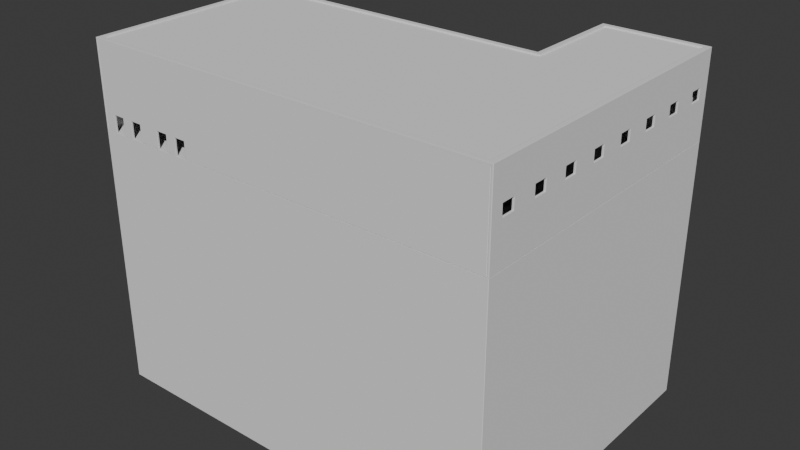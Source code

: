 # Source: ShippingDepot.blend  (saved by Blender 4.1.24; exported with 4.5.12 LTS)
import bpy
from mathutils import Matrix  # noqa: F401  (used for matrix-valued properties, if any)

bpy.ops.wm.read_factory_settings(use_empty=True)
scene = bpy.context.scene
scene.name = 'Scene'

# ---- collections
col_depot_structural = bpy.data.collections.new('Depot Structural'); scene.collection.children.link(col_depot_structural)

# ---- world
world_world = bpy.data.worlds.new('World'); scene.world = world_world
world_world.use_nodes = True; world_world.node_tree.nodes.clear()
_N = world_world.node_tree.nodes; _L = world_world.node_tree.links
n0 = _N.new('ShaderNodeOutputWorld'); n0.name = 'World Output'; n0.location = (300, 300)
n1 = _N.new('ShaderNodeBackground'); n1.name = 'Background'; n1.location = (10, 300)
n1.inputs[0].default_value = (0.05088, 0.05088, 0.05088, 1.0)
_L.new(n1.outputs[0], n0.inputs[0])
n0.is_active_output = True
world_world.color = (0.05088, 0.05088, 0.05088)
world_world.use_sun_shadow = False
world_world.sun_shadow_jitter_overblur = 0.0

# ---- meshes
me_cube = bpy.data.meshes.new('Cube')
me_cube.from_pydata([(-40.0, -20.0, -2.0), (-40.0, -20.0, -1.192e-07), (-40.0, 20.0, -2.0), (-40.0, 20.0, -1.192e-07), (40.0, -20.0, -2.0), (40.0, -20.0, -1.192e-07), (40.0, 20.0, -2.0), (40.0, 20.0, -1.192e-07), (20.0, 20.0, -2.0), (0.0, 20.0, -2.0), (-20.0, 20.0, -2.0), (-20.0, 20.0, -1.192e-07), (0.0, 20.0, -1.192e-07), (20.0, 20.0, -1.192e-07), (-20.0, -20.0, -2.0), (0.0, -20.0, -2.0), (20.0, -20.0, -2.0), (20.0, -20.0, -1.192e-07), (0.0, -20.0, -1.192e-07), (-20.0, -20.0, -1.192e-07), (20.0, 40.0, -1.192e-07), (40.0, 40.0, -1.192e-07), (40.0, 40.0, -2.0), (20.0, 40.0, -2.0), (-40.0, 20.0, -252.0), (-40.0, -20.0, -252.0), (-20.0, 20.0, -252.0), (40.0, -20.0, -252.0), (40.0, 20.0, -252.0), (20.0, -20.0, -252.0), (20.0, 20.0, -252.0), (0.0, 20.0, -252.0), (-20.0, -20.0, -252.0), (0.0, -20.0, -252.0), (40.0, 40.0, -252.0), (20.0, 40.0, -252.0)], [], [(0, 1, 3, 2), (6, 4, 27, 28), (6, 7, 5, 4), (14, 19, 1, 0), (22, 6, 28, 34), (11, 3, 1, 19), (7, 13, 17, 5), (13, 12, 18, 17), (12, 11, 19, 18), (0, 2, 24, 25), (4, 16, 29, 27), (16, 15, 33, 29), (4, 5, 17, 16), (16, 17, 18, 15), (15, 18, 19, 14), (2, 3, 11, 10), (10, 11, 12, 9), (9, 12, 13, 8), (23, 20, 21, 22), (7, 6, 22, 21), (8, 13, 20, 23), (13, 7, 21, 20), (28, 30, 35, 34), (30, 28, 27, 29), (24, 26, 32, 25), (26, 31, 33, 32), (31, 30, 29, 33), (10, 9, 31, 26), (23, 22, 34, 35), (2, 10, 26, 24), (14, 0, 25, 32), (15, 14, 32, 33), (8, 23, 35, 30), (9, 8, 30, 31)])
_uv = me_cube.uv_layers.new(name='UVMap')
_uv.uv.foreach_set('vector', [0.375, 0.0, 0.625, 0.0, 0.625, 0.25, 0.375, 0.25, 0.375, 0.5, 0.375, 0.75, 0.375, 0.75, 0.375, 0.5, 0.375, 0.5, 0.625, 0.5, 0.625, 0.75, 0.375, 0.75, 0.375, 0.9375, 0.625, 0.9375, 0.625, 1.0, 0.375, 1.0, 0.375, 0.5, 0.375, 0.5, 0.375, 0.5, 0.375, 0.5, 0.8125, 0.5, 0.875, 0.5, 0.875, 0.75, 0.8125, 0.75, 0.625, 0.5, 0.6875, 0.5, 0.6875, 0.75, 0.625, 0.75, 0.6875, 0.5, 0.75, 0.5, 0.75, 0.75, 0.6875, 0.75, 0.75, 0.5, 0.8125, 0.5, 0.8125, 0.75, 0.75, 0.75, 0.375, 0.0, 0.375, 0.25, 0.375, 0.25, 0.375, 0.0, 0.375, 0.75, 0.375, 0.8125, 0.375, 0.8125, 0.375, 0.75, 0.375, 0.8125, 0.375, 0.875, 0.375, 0.875, 0.375, 0.8125, 0.375, 0.75, 0.625, 0.75, 0.625, 0.8125, 0.375, 0.8125, 0.375, 0.8125, 0.625, 0.8125, 0.625, 0.875, 0.375, 0.875, 0.375, 0.875, 0.625, 0.875, 0.625, 0.9375, 0.375, 0.9375, 0.375, 0.25, 0.625, 0.25, 0.625, 0.3125, 0.375, 0.3125, 0.375, 0.3125, 0.625, 0.3125, 0.625, 0.375, 0.375, 0.375, 0.375, 0.375, 0.625, 0.375, 0.625, 0.4375, 0.375, 0.4375, 0.375, 0.4375, 0.625, 0.4375, 0.625, 0.5, 0.375, 0.5, 0.625, 0.5, 0.375, 0.5, 0.375, 0.5, 0.625, 0.5, 0.375, 0.4375, 0.625, 0.4375, 0.625, 0.4375, 0.375, 0.4375, 0.6875, 0.5, 0.625, 0.5, 0.625, 0.5, 0.6875, 0.5, 0.375, 0.5, 0.3125, 0.5, 0.3125, 0.5, 0.375, 0.5, 0.3125, 0.5, 0.375, 0.5, 0.375, 0.75, 0.3125, 0.75, 0.125, 0.5, 0.1875, 0.5, 0.1875, 0.75, 0.125, 0.75, 0.1875, 0.5, 0.25, 0.5, 0.25, 0.75, 0.1875, 0.75, 0.25, 0.5, 0.3125, 0.5, 0.3125, 0.75, 0.25, 0.75, 0.375, 0.3125, 0.375, 0.375, 0.375, 0.375, 0.375, 0.3125, 0.375, 0.4375, 0.375, 0.5, 0.375, 0.5, 0.375, 0.4375, 0.375, 0.25, 0.375, 0.3125, 0.375, 0.3125, 0.375, 0.25, 0.375, 0.9375, 0.375, 1.0, 0.375, 1.0, 0.375, 0.9375, 0.375, 0.875, 0.375, 0.9375, 0.375, 0.9375, 0.375, 0.875, 0.375, 0.4375, 0.375, 0.4375, 0.375, 0.4375, 0.375, 0.4375, 0.375, 0.375, 0.375, 0.4375, 0.375, 0.4375, 0.375, 0.375])
me_cube.update()
me_cube_015 = bpy.data.meshes.new('Cube.015')
me_cube_015.from_pydata([(0.6, -20.0, -1.0), (0.6, -20.0, 15.0), (0.6, 40.0, -1.0), (0.6, 40.0, 15.0), (1.0, -20.0, -1.0), (1.0, -20.0, 15.0), (1.0, 40.0, -1.0), (1.0, 40.0, 15.0), (0.6, -20.0, 7.0), (0.6, 40.0, 7.0), (1.0, 40.0, 7.0), (1.0, -20.0, 7.0), (0.6, -20.0, 9.0), (0.6, 40.0, 9.0), (1.0, 40.0, 9.0), (1.0, -20.0, 9.0), (0.6, 10.0, -1.0), (0.6, 10.0, 15.0), (1.0, 10.0, -1.0), (1.0, 10.0, 15.0), (1.0, 10.0, 7.0), (0.6, 10.0, 7.0), (1.0, 10.0, 9.0), (0.6, 10.0, 9.0), (0.6, 7.5, -1.0), (0.6, 5.0, -1.0), (0.6, 2.5, -1.0), (0.6, 0.0, -1.0), (0.6, -2.5, -1.0), (0.6, -5.0, -1.0), (0.6, -7.5, -1.0), (0.6, -10.0, -1.0), (0.6, -12.5, -1.0), (0.6, -15.0, -1.0), (0.6, -17.5, -1.0), (1.0, 7.5, 15.0), (1.0, 5.0, 15.0), (1.0, 2.5, 15.0), (1.0, 0.0, 15.0), (1.0, -2.5, 15.0), (1.0, -5.0, 15.0), (1.0, -7.5, 15.0), (1.0, -10.0, 15.0), (1.0, -12.5, 15.0), (1.0, -15.0, 15.0), (1.0, -17.5, 15.0), (1.0, 7.5, 7.0), (1.0, 5.0, 7.0), (1.0, 2.5, 7.0), (1.0, 0.0, 7.0), (1.0, -2.5, 7.0), (1.0, -5.0, 7.0), (1.0, -7.5, 7.0), (1.0, -10.0, 7.0), (1.0, -12.5, 7.0), (1.0, -15.0, 7.0), (1.0, -17.5, 7.0), (1.0, 7.5, 9.0), (1.0, 5.0, 9.0), (1.0, 2.5, 9.0), (1.0, 0.0, 9.0), (1.0, -2.5, 9.0), (1.0, -5.0, 9.0), (1.0, -7.5, 9.0), (1.0, -10.0, 9.0), (1.0, -12.5, 9.0), (1.0, -15.0, 9.0), (1.0, -17.5, 9.0), (0.6, -17.5, 15.0), (0.6, -15.0, 15.0), (0.6, -12.5, 15.0), (0.6, -10.0, 15.0), (0.6, -7.5, 15.0), (0.6, -5.0, 15.0), (0.6, -2.5, 15.0), (0.6, 0.0, 15.0), (0.6, 2.5, 15.0), (0.6, 5.0, 15.0), (0.6, 7.5, 15.0), (1.0, -17.5, -1.0), (1.0, -15.0, -1.0), (1.0, -12.5, -1.0), (1.0, -10.0, -1.0), (1.0, -7.5, -1.0), (1.0, -5.0, -1.0), (1.0, -2.5, -1.0), (1.0, 0.0, -1.0), (1.0, 2.5, -1.0), (1.0, 5.0, -1.0), (1.0, 7.5, -1.0), (0.6, -17.5, 7.0), (0.6, -15.0, 7.0), (0.6, -12.5, 7.0), (0.6, -10.0, 7.0), (0.6, -7.5, 7.0), (0.6, -5.0, 7.0), (0.6, -2.5, 7.0), (0.6, 0.0, 7.0), (0.6, 2.5, 7.0), (0.6, 5.0, 7.0), (0.6, 7.5, 7.0), (0.6, -17.5, 9.0), (0.6, -15.0, 9.0), (0.6, -12.5, 9.0), (0.6, -10.0, 9.0), (0.6, -7.5, 9.0), (0.6, -5.0, 9.0), (0.6, -2.5, 9.0), (0.6, 0.0, 9.0), (0.6, 2.5, 9.0), (0.6, 5.0, 9.0), (0.6, 7.5, 9.0), (0.6, 12.5, 15.0), (0.6, 15.0, 15.0), (0.6, 17.5, 15.0), (0.6, 20.0, 15.0), (0.6, 22.5, 15.0), (0.6, 25.0, 15.0), (0.6, 27.5, 15.0), (0.6, 30.0, 15.0), (0.6, 32.5, 15.0), (0.6, 35.0, 15.0), (0.6, 37.5, 15.0), (1.0, 12.5, -1.0), (1.0, 15.0, -1.0), (1.0, 17.5, -1.0), (1.0, 20.0, -1.0), (1.0, 22.5, -1.0), (1.0, 25.0, -1.0), (1.0, 27.5, -1.0), (1.0, 30.0, -1.0), (1.0, 32.5, -1.0), (1.0, 35.0, -1.0), (1.0, 37.5, -1.0), (0.6, 12.5, 7.0), (0.6, 15.0, 7.0), (0.6, 17.5, 7.0), (0.6, 20.0, 7.0), (0.6, 22.5, 7.0), (0.6, 25.0, 7.0), (0.6, 27.5, 7.0), (0.6, 30.0, 7.0), (0.6, 32.5, 7.0), (0.6, 35.0, 7.0), (0.6, 37.5, 7.0), (0.6, 12.5, 9.0), (0.6, 15.0, 9.0), (0.6, 17.5, 9.0), (0.6, 20.0, 9.0), (0.6, 22.5, 9.0), (0.6, 25.0, 9.0), (0.6, 27.5, 9.0), (0.6, 30.0, 9.0), (0.6, 32.5, 9.0), (0.6, 35.0, 9.0), (0.6, 37.5, 9.0), (0.6, 37.5, -1.0), (0.6, 35.0, -1.0), (0.6, 32.5, -1.0), (0.6, 30.0, -1.0), (0.6, 27.5, -1.0), (0.6, 25.0, -1.0), (0.6, 22.5, -1.0), (0.6, 20.0, -1.0), (0.6, 17.5, -1.0), (0.6, 15.0, -1.0), (0.6, 12.5, -1.0), (1.0, 37.5, 15.0), (1.0, 35.0, 15.0), (1.0, 32.5, 15.0), (1.0, 30.0, 15.0), (1.0, 27.5, 15.0), (1.0, 25.0, 15.0), (1.0, 22.5, 15.0), (1.0, 20.0, 15.0), (1.0, 17.5, 15.0), (1.0, 15.0, 15.0), (1.0, 12.5, 15.0), (1.0, 37.5, 7.0), (1.0, 35.0, 7.0), (1.0, 32.5, 7.0), (1.0, 30.0, 7.0), (1.0, 27.5, 7.0), (1.0, 25.0, 7.0), (1.0, 22.5, 7.0), (1.0, 20.0, 7.0), (1.0, 17.5, 7.0), (1.0, 15.0, 7.0), (1.0, 12.5, 7.0), (1.0, 37.5, 9.0), (1.0, 35.0, 9.0), (1.0, 32.5, 9.0), (1.0, 30.0, 9.0), (1.0, 27.5, 9.0), (1.0, 25.0, 9.0), (1.0, 22.5, 9.0), (1.0, 20.0, 9.0), (1.0, 17.5, 9.0), (1.0, 15.0, 9.0), (1.0, 12.5, 9.0)], [], [(155, 122, 3, 13), (13, 3, 7, 14), (67, 45, 5, 15), (15, 5, 1, 12), (34, 79, 4, 0), (45, 68, 1, 5), (4, 11, 8, 0), (79, 56, 11, 4), (2, 9, 10, 6), (156, 144, 9, 2), (11, 15, 12, 8), (56, 67, 15, 11), (9, 13, 14, 10), (144, 155, 13, 9), (100, 111, 23, 21), (188, 199, 22, 20), (24, 100, 21, 16), (123, 188, 20, 18), (177, 112, 17, 19), (166, 123, 18, 16), (199, 177, 19, 22), (111, 78, 17, 23), (12, 1, 68, 101), (101, 68, 69, 102), (102, 69, 70, 103), (103, 70, 71, 104), (104, 71, 72, 105), (105, 72, 73, 106), (106, 73, 74, 107), (107, 74, 75, 108), (108, 75, 76, 109), (109, 76, 77, 110), (110, 77, 78, 111), (0, 8, 90, 34), (34, 90, 91, 33), (33, 91, 92, 32), (32, 92, 93, 31), (31, 93, 94, 30), (30, 94, 95, 29), (29, 95, 96, 28), (28, 96, 97, 27), (27, 97, 98, 26), (26, 98, 99, 25), (25, 99, 100, 24), (8, 12, 101, 90), (91, 102, 103, 92), (92, 103, 104, 93), (94, 105, 106, 95), (95, 106, 107, 96), (97, 108, 109, 98), (98, 109, 110, 99), (20, 22, 57, 46), (47, 58, 59, 48), (48, 59, 60, 49), (50, 61, 62, 51), (51, 62, 63, 52), (53, 64, 65, 54), (54, 65, 66, 55), (18, 20, 46, 89), (89, 46, 47, 88), (88, 47, 48, 87), (87, 48, 49, 86), (86, 49, 50, 85), (85, 50, 51, 84), (84, 51, 52, 83), (83, 52, 53, 82), (82, 53, 54, 81), (81, 54, 55, 80), (80, 55, 56, 79), (19, 17, 78, 35), (35, 78, 77, 36), (36, 77, 76, 37), (37, 76, 75, 38), (38, 75, 74, 39), (39, 74, 73, 40), (40, 73, 72, 41), (41, 72, 71, 42), (42, 71, 70, 43), (43, 70, 69, 44), (44, 69, 68, 45), (16, 18, 89, 24), (24, 89, 88, 25), (25, 88, 87, 26), (26, 87, 86, 27), (27, 86, 85, 28), (28, 85, 84, 29), (29, 84, 83, 30), (30, 83, 82, 31), (31, 82, 81, 32), (32, 81, 80, 33), (33, 80, 79, 34), (22, 19, 35, 57), (57, 35, 36, 58), (58, 36, 37, 59), (59, 37, 38, 60), (60, 38, 39, 61), (61, 39, 40, 62), (62, 40, 41, 63), (63, 41, 42, 64), (64, 42, 43, 65), (65, 43, 44, 66), (66, 44, 45, 67), (14, 7, 167, 189), (189, 167, 168, 190), (190, 168, 169, 191), (191, 169, 170, 192), (192, 170, 171, 193), (193, 171, 172, 194), (194, 172, 173, 195), (195, 173, 174, 196), (196, 174, 175, 197), (197, 175, 176, 198), (198, 176, 177, 199), (2, 6, 133, 156), (156, 133, 132, 157), (157, 132, 131, 158), (158, 131, 130, 159), (159, 130, 129, 160), (160, 129, 128, 161), (161, 128, 127, 162), (162, 127, 126, 163), (163, 126, 125, 164), (164, 125, 124, 165), (165, 124, 123, 166), (7, 3, 122, 167), (167, 122, 121, 168), (168, 121, 120, 169), (169, 120, 119, 170), (170, 119, 118, 171), (171, 118, 117, 172), (172, 117, 116, 173), (173, 116, 115, 174), (174, 115, 114, 175), (175, 114, 113, 176), (176, 113, 112, 177), (6, 10, 178, 133), (133, 178, 179, 132), (132, 179, 180, 131), (131, 180, 181, 130), (130, 181, 182, 129), (129, 182, 183, 128), (128, 183, 184, 127), (127, 184, 185, 126), (126, 185, 186, 125), (125, 186, 187, 124), (124, 187, 188, 123), (10, 14, 189, 178), (179, 190, 191, 180), (180, 191, 192, 181), (182, 193, 194, 183), (183, 194, 195, 184), (185, 196, 197, 186), (186, 197, 198, 187), (21, 23, 145, 134), (135, 146, 147, 136), (136, 147, 148, 137), (138, 149, 150, 139), (139, 150, 151, 140), (141, 152, 153, 142), (142, 153, 154, 143), (16, 21, 134, 166), (166, 134, 135, 165), (165, 135, 136, 164), (164, 136, 137, 163), (163, 137, 138, 162), (162, 138, 139, 161), (161, 139, 140, 160), (160, 140, 141, 159), (159, 141, 142, 158), (158, 142, 143, 157), (157, 143, 144, 156), (23, 17, 112, 145), (145, 112, 113, 146), (146, 113, 114, 147), (147, 114, 115, 148), (148, 115, 116, 149), (149, 116, 117, 150), (150, 117, 118, 151), (151, 118, 119, 152), (152, 119, 120, 153), (153, 120, 121, 154), (154, 121, 122, 155), (178, 189, 155, 144), (189, 190, 154, 155), (190, 179, 143, 154), (179, 178, 144, 143), (181, 192, 152, 141), (192, 193, 151, 152), (193, 182, 140, 151), (182, 181, 141, 140), (184, 195, 149, 138), (195, 196, 148, 149), (196, 185, 137, 148), (185, 184, 138, 137), (187, 198, 146, 135), (198, 199, 145, 146), (199, 188, 134, 145), (188, 187, 135, 134), (99, 110, 58, 47), (110, 111, 57, 58), (111, 100, 46, 57), (100, 99, 47, 46), (96, 107, 61, 50), (107, 108, 60, 61), (108, 97, 49, 60), (97, 96, 50, 49), (93, 104, 64, 53), (104, 105, 63, 64), (105, 94, 52, 63), (94, 93, 53, 52), (90, 101, 67, 56), (101, 102, 66, 67), (102, 91, 55, 66), (91, 90, 56, 55)])
_uv = me_cube_015.uv_layers.new(name='UVMap')
_uv.uv.foreach_set('vector', [0.5312, 0.2396, 0.625, 0.2396, 0.625, 0.25, 0.5312, 0.25, 0.5312, 0.25, 0.625, 0.25, 0.625, 0.5, 0.5312, 0.5, 0.5312, 0.7396, 0.625, 0.7396, 0.625, 0.75, 0.5312, 0.75, 0.5312, 0.75, 0.625, 0.75, 0.625, 1.0, 0.5312, 1.0, 0.125, 0.7396, 0.375, 0.7396, 0.375, 0.75, 0.125, 0.75, 0.625, 0.7396, 0.875, 0.7396, 0.875, 0.75, 0.625, 0.75, 0.375, 0.75, 0.5, 0.75, 0.5, 1.0, 0.375, 1.0, 0.375, 0.7396, 0.5, 0.7396, 0.5, 0.75, 0.375, 0.75, 0.375, 0.25, 0.5, 0.25, 0.5, 0.5, 0.375, 0.5, 0.375, 0.2396, 0.5, 0.2396, 0.5, 0.25, 0.375, 0.25, 0.5, 0.75, 0.5312, 0.75, 0.5312, 1.0, 0.5, 1.0, 0.5, 0.7396, 0.5312, 0.7396, 0.5312, 0.75, 0.5, 0.75, 0.5, 0.25, 0.5312, 0.25, 0.5312, 0.5, 0.5, 0.5, 0.5, 0.2396, 0.5312, 0.2396, 0.5312, 0.25, 0.5, 0.25, 0.5, 0.1146, 0.5312, 0.1146, 0.5312, 0.125, 0.5, 0.125, 0.5, 0.6146, 0.5312, 0.6146, 0.5312, 0.625, 0.5, 0.625, 0.375, 0.1146, 0.5, 0.1146, 0.5, 0.125, 0.375, 0.125, 0.375, 0.6146, 0.5, 0.6146, 0.5, 0.625, 0.375, 0.625, 0.625, 0.6146, 0.875, 0.6146, 0.875, 0.625, 0.625, 0.625, 0.125, 0.6146, 0.375, 0.6146, 0.375, 0.625, 0.125, 0.625, 0.5312, 0.6146, 0.625, 0.6146, 0.625, 0.625, 0.5312, 0.625, 0.5312, 0.1146, 0.625, 0.1146, 0.625, 0.125, 0.5312, 0.125, 0.5312, 0.0, 0.625, 0.0, 0.625, 0.01042, 0.5312, 0.01042, 0.5312, 0.01042, 0.625, 0.01042, 0.625, 0.02083, 0.5312, 0.02083, 0.5312, 0.02083, 0.625, 0.02083, 0.625, 0.03125, 0.5312, 0.03125, 0.5312, 0.03125, 0.625, 0.03125, 0.625, 0.04167, 0.5312, 0.04167, 0.5312, 0.04167, 0.625, 0.04167, 0.625, 0.05208, 0.5312, 0.05208, 0.5312, 0.05208, 0.625, 0.05208, 0.625, 0.0625, 0.5312, 0.0625, 0.5312, 0.0625, 0.625, 0.0625, 0.625, 0.07292, 0.5312, 0.07292, 0.5312, 0.07292, 0.625, 0.07292, 0.625, 0.08333, 0.5312, 0.08333, 0.5312, 0.08333, 0.625, 0.08333, 0.625, 0.09375, 0.5312, 0.09375, 0.5312, 0.09375, 0.625, 0.09375, 0.625, 0.1042, 0.5312, 0.1042, 0.5312, 0.1042, 0.625, 0.1042, 0.625, 0.1146, 0.5312, 0.1146, 0.375, 0.0, 0.5, 0.0, 0.5, 0.01042, 0.375, 0.01042, 0.375, 0.01042, 0.5, 0.01042, 0.5, 0.02083, 0.375, 0.02083, 0.375, 0.02083, 0.5, 0.02083, 0.5, 0.03125, 0.375, 0.03125, 0.375, 0.03125, 0.5, 0.03125, 0.5, 0.04167, 0.375, 0.04167, 0.375, 0.04167, 0.5, 0.04167, 0.5, 0.05208, 0.375, 0.05208, 0.375, 0.05208, 0.5, 0.05208, 0.5, 0.0625, 0.375, 0.0625, 0.375, 0.0625, 0.5, 0.0625, 0.5, 0.07292, 0.375, 0.07292, 0.375, 0.07292, 0.5, 0.07292, 0.5, 0.08333, 0.375, 0.08333, 0.375, 0.08333, 0.5, 0.08333, 0.5, 0.09375, 0.375, 0.09375, 0.375, 0.09375, 0.5, 0.09375, 0.5, 0.1042, 0.375, 0.1042, 0.375, 0.1042, 0.5, 0.1042, 0.5, 0.1146, 0.375, 0.1146, 0.5, 0.0, 0.5312, 0.0, 0.5312, 0.01042, 0.5, 0.01042, 0.5, 0.02083, 0.5312, 0.02083, 0.5312, 0.03125, 0.5, 0.03125, 0.5, 0.03125, 0.5312, 0.03125, 0.5312, 0.04167, 0.5, 0.04167, 0.5, 0.05208, 0.5312, 0.05208, 0.5312, 0.0625, 0.5, 0.0625, 0.5, 0.0625, 0.5312, 0.0625, 0.5312, 0.07292, 0.5, 0.07292, 0.5, 0.08333, 0.5312, 0.08333, 0.5312, 0.09375, 0.5, 0.09375, 0.5, 0.09375, 0.5312, 0.09375, 0.5312, 0.1042, 0.5, 0.1042, 0.5, 0.625, 0.5312, 0.625, 0.5312, 0.6354, 0.5, 0.6354, 0.5, 0.6458, 0.5312, 0.6458, 0.5312, 0.6562, 0.5, 0.6562, 0.5, 0.6562, 0.5312, 0.6562, 0.5312, 0.6667, 0.5, 0.6667, 0.5, 0.6771, 0.5312, 0.6771, 0.5312, 0.6875, 0.5, 0.6875, 0.5, 0.6875, 0.5312, 0.6875, 0.5312, 0.6979, 0.5, 0.6979, 0.5, 0.7083, 0.5312, 0.7083, 0.5312, 0.7188, 0.5, 0.7188, 0.5, 0.7188, 0.5312, 0.7188, 0.5312, 0.7292, 0.5, 0.7292, 0.375, 0.625, 0.5, 0.625, 0.5, 0.6354, 0.375, 0.6354, 0.375, 0.6354, 0.5, 0.6354, 0.5, 0.6458, 0.375, 0.6458, 0.375, 0.6458, 0.5, 0.6458, 0.5, 0.6562, 0.375, 0.6562, 0.375, 0.6562, 0.5, 0.6562, 0.5, 0.6667, 0.375, 0.6667, 0.375, 0.6667, 0.5, 0.6667, 0.5, 0.6771, 0.375, 0.6771, 0.375, 0.6771, 0.5, 0.6771, 0.5, 0.6875, 0.375, 0.6875, 0.375, 0.6875, 0.5, 0.6875, 0.5, 0.6979, 0.375, 0.6979, 0.375, 0.6979, 0.5, 0.6979, 0.5, 0.7083, 0.375, 0.7083, 0.375, 0.7083, 0.5, 0.7083, 0.5, 0.7188, 0.375, 0.7187, 0.375, 0.7187, 0.5, 0.7188, 0.5, 0.7292, 0.375, 0.7292, 0.375, 0.7292, 0.5, 0.7292, 0.5, 0.7396, 0.375, 0.7396, 0.625, 0.625, 0.875, 0.625, 0.875, 0.6354, 0.625, 0.6354, 0.625, 0.6354, 0.875, 0.6354, 0.875, 0.6458, 0.625, 0.6458, 0.625, 0.6458, 0.875, 0.6458, 0.875, 0.6562, 0.625, 0.6562, 0.625, 0.6562, 0.875, 0.6562, 0.875, 0.6667, 0.625, 0.6667, 0.625, 0.6667, 0.875, 0.6667, 0.875, 0.6771, 0.625, 0.6771, 0.625, 0.6771, 0.875, 0.6771, 0.875, 0.6875, 0.625, 0.6875, 0.625, 0.6875, 0.875, 0.6875, 0.875, 0.6979, 0.625, 0.6979, 0.625, 0.6979, 0.875, 0.6979, 0.875, 0.7083, 0.625, 0.7083, 0.625, 0.7083, 0.875, 0.7083, 0.875, 0.7187, 0.625, 0.7188, 0.625, 0.7188, 0.875, 0.7187, 0.875, 0.7292, 0.625, 0.7292, 0.625, 0.7292, 0.875, 0.7292, 0.875, 0.7396, 0.625, 0.7396, 0.125, 0.625, 0.375, 0.625, 0.375, 0.6354, 0.125, 0.6354, 0.125, 0.6354, 0.375, 0.6354, 0.375, 0.6458, 0.125, 0.6458, 0.125, 0.6458, 0.375, 0.6458, 0.375, 0.6562, 0.125, 0.6562, 0.125, 0.6562, 0.375, 0.6562, 0.375, 0.6667, 0.125, 0.6667, 0.125, 0.6667, 0.375, 0.6667, 0.375, 0.6771, 0.125, 0.6771, 0.125, 0.6771, 0.375, 0.6771, 0.375, 0.6875, 0.125, 0.6875, 0.125, 0.6875, 0.375, 0.6875, 0.375, 0.6979, 0.125, 0.6979, 0.125, 0.6979, 0.375, 0.6979, 0.375, 0.7083, 0.125, 0.7083, 0.125, 0.7083, 0.375, 0.7083, 0.375, 0.7187, 0.125, 0.7188, 0.125, 0.7188, 0.375, 0.7187, 0.375, 0.7292, 0.125, 0.7292, 0.125, 0.7292, 0.375, 0.7292, 0.375, 0.7396, 0.125, 0.7396, 0.5312, 0.625, 0.625, 0.625, 0.625, 0.6354, 0.5312, 0.6354, 0.5312, 0.6354, 0.625, 0.6354, 0.625, 0.6458, 0.5312, 0.6458, 0.5312, 0.6458, 0.625, 0.6458, 0.625, 0.6562, 0.5312, 0.6562, 0.5312, 0.6562, 0.625, 0.6562, 0.625, 0.6667, 0.5312, 0.6667, 0.5312, 0.6667, 0.625, 0.6667, 0.625, 0.6771, 0.5312, 0.6771, 0.5312, 0.6771, 0.625, 0.6771, 0.625, 0.6875, 0.5312, 0.6875, 0.5312, 0.6875, 0.625, 0.6875, 0.625, 0.6979, 0.5312, 0.6979, 0.5312, 0.6979, 0.625, 0.6979, 0.625, 0.7083, 0.5312, 0.7083, 0.5312, 0.7083, 0.625, 0.7083, 0.625, 0.7188, 0.5312, 0.7188, 0.5312, 0.7188, 0.625, 0.7188, 0.625, 0.7292, 0.5312, 0.7292, 0.5312, 0.7292, 0.625, 0.7292, 0.625, 0.7396, 0.5312, 0.7396, 0.5312, 0.5, 0.625, 0.5, 0.625, 0.5104, 0.5312, 0.5104, 0.5312, 0.5104, 0.625, 0.5104, 0.625, 0.5208, 0.5312, 0.5208, 0.5312, 0.5208, 0.625, 0.5208, 0.625, 0.5312, 0.5312, 0.5312, 0.5312, 0.5312, 0.625, 0.5312, 0.625, 0.5417, 0.5312, 0.5417, 0.5312, 0.5417, 0.625, 0.5417, 0.625, 0.5521, 0.5312, 0.5521, 0.5312, 0.5521, 0.625, 0.5521, 0.625, 0.5625, 0.5312, 0.5625, 0.5312, 0.5625, 0.625, 0.5625, 0.625, 0.5729, 0.5312, 0.5729, 0.5312, 0.5729, 0.625, 0.5729, 0.625, 0.5833, 0.5312, 0.5833, 0.5312, 0.5833, 0.625, 0.5833, 0.625, 0.5938, 0.5312, 0.5938, 0.5312, 0.5938, 0.625, 0.5938, 0.625, 0.6042, 0.5312, 0.6042, 0.5312, 0.6042, 0.625, 0.6042, 0.625, 0.6146, 0.5312, 0.6146, 0.125, 0.5, 0.375, 0.5, 0.375, 0.5104, 0.125, 0.5104, 0.125, 0.5104, 0.375, 0.5104, 0.375, 0.5208, 0.125, 0.5208, 0.125, 0.5208, 0.375, 0.5208, 0.375, 0.5312, 0.125, 0.5312, 0.125, 0.5312, 0.375, 0.5312, 0.375, 0.5417, 0.125, 0.5417, 0.125, 0.5417, 0.375, 0.5417, 0.375, 0.5521, 0.125, 0.5521, 0.125, 0.5521, 0.375, 0.5521, 0.375, 0.5625, 0.125, 0.5625, 0.125, 0.5625, 0.375, 0.5625, 0.375, 0.5729, 0.125, 0.5729, 0.125, 0.5729, 0.375, 0.5729, 0.375, 0.5833, 0.125, 0.5833, 0.125, 0.5833, 0.375, 0.5833, 0.375, 0.5938, 0.125, 0.5938, 0.125, 0.5938, 0.375, 0.5938, 0.375, 0.6042, 0.125, 0.6042, 0.125, 0.6042, 0.375, 0.6042, 0.375, 0.6146, 0.125, 0.6146, 0.625, 0.5, 0.875, 0.5, 0.875, 0.5104, 0.625, 0.5104, 0.625, 0.5104, 0.875, 0.5104, 0.875, 0.5208, 0.625, 0.5208, 0.625, 0.5208, 0.875, 0.5208, 0.875, 0.5312, 0.625, 0.5312, 0.625, 0.5312, 0.875, 0.5312, 0.875, 0.5417, 0.625, 0.5417, 0.625, 0.5417, 0.875, 0.5417, 0.875, 0.5521, 0.625, 0.5521, 0.625, 0.5521, 0.875, 0.5521, 0.875, 0.5625, 0.625, 0.5625, 0.625, 0.5625, 0.875, 0.5625, 0.875, 0.5729, 0.625, 0.5729, 0.625, 0.5729, 0.875, 0.5729, 0.875, 0.5833, 0.625, 0.5833, 0.625, 0.5833, 0.875, 0.5833, 0.875, 0.5938, 0.625, 0.5938, 0.625, 0.5938, 0.875, 0.5938, 0.875, 0.6042, 0.625, 0.6042, 0.625, 0.6042, 0.875, 0.6042, 0.875, 0.6146, 0.625, 0.6146, 0.375, 0.5, 0.5, 0.5, 0.5, 0.5104, 0.375, 0.5104, 0.375, 0.5104, 0.5, 0.5104, 0.5, 0.5208, 0.375, 0.5208, 0.375, 0.5208, 0.5, 0.5208, 0.5, 0.5312, 0.375, 0.5312, 0.375, 0.5312, 0.5, 0.5312, 0.5, 0.5417, 0.375, 0.5417, 0.375, 0.5417, 0.5, 0.5417, 0.5, 0.5521, 0.375, 0.5521, 0.375, 0.5521, 0.5, 0.5521, 0.5, 0.5625, 0.375, 0.5625, 0.375, 0.5625, 0.5, 0.5625, 0.5, 0.5729, 0.375, 0.5729, 0.375, 0.5729, 0.5, 0.5729, 0.5, 0.5833, 0.375, 0.5833, 0.375, 0.5833, 0.5, 0.5833, 0.5, 0.5938, 0.375, 0.5938, 0.375, 0.5938, 0.5, 0.5938, 0.5, 0.6042, 0.375, 0.6042, 0.375, 0.6042, 0.5, 0.6042, 0.5, 0.6146, 0.375, 0.6146, 0.5, 0.5, 0.5312, 0.5, 0.5312, 0.5104, 0.5, 0.5104, 0.5, 0.5208, 0.5312, 0.5208, 0.5312, 0.5312, 0.5, 0.5312, 0.5, 0.5312, 0.5312, 0.5312, 0.5312, 0.5417, 0.5, 0.5417, 0.5, 0.5521, 0.5312, 0.5521, 0.5312, 0.5625, 0.5, 0.5625, 0.5, 0.5625, 0.5312, 0.5625, 0.5312, 0.5729, 0.5, 0.5729, 0.5, 0.5833, 0.5312, 0.5833, 0.5312, 0.5938, 0.5, 0.5938, 0.5, 0.5938, 0.5312, 0.5938, 0.5312, 0.6042, 0.5, 0.6042, 0.5, 0.125, 0.5312, 0.125, 0.5312, 0.1354, 0.5, 0.1354, 0.5, 0.1458, 0.5312, 0.1458, 0.5312, 0.1563, 0.5, 0.1563, 0.5, 0.1563, 0.5312, 0.1563, 0.5312, 0.1667, 0.5, 0.1667, 0.5, 0.1771, 0.5312, 0.1771, 0.5312, 0.1875, 0.5, 0.1875, 0.5, 0.1875, 0.5312, 0.1875, 0.5312, 0.1979, 0.5, 0.1979, 0.5, 0.2083, 0.5312, 0.2083, 0.5312, 0.2188, 0.5, 0.2188, 0.5, 0.2188, 0.5312, 0.2188, 0.5312, 0.2292, 0.5, 0.2292, 0.375, 0.125, 0.5, 0.125, 0.5, 0.1354, 0.375, 0.1354, 0.375, 0.1354, 0.5, 0.1354, 0.5, 0.1458, 0.375, 0.1458, 0.375, 0.1458, 0.5, 0.1458, 0.5, 0.1563, 0.375, 0.1563, 0.375, 0.1563, 0.5, 0.1563, 0.5, 0.1667, 0.375, 0.1667, 0.375, 0.1667, 0.5, 0.1667, 0.5, 0.1771, 0.375, 0.1771, 0.375, 0.1771, 0.5, 0.1771, 0.5, 0.1875, 0.375, 0.1875, 0.375, 0.1875, 0.5, 0.1875, 0.5, 0.1979, 0.375, 0.1979, 0.375, 0.1979, 0.5, 0.1979, 0.5, 0.2083, 0.375, 0.2083, 0.375, 0.2083, 0.5, 0.2083, 0.5, 0.2188, 0.375, 0.2188, 0.375, 0.2188, 0.5, 0.2188, 0.5, 0.2292, 0.375, 0.2292, 0.375, 0.2292, 0.5, 0.2292, 0.5, 0.2396, 0.375, 0.2396, 0.5312, 0.125, 0.625, 0.125, 0.625, 0.1354, 0.5312, 0.1354, 0.5312, 0.1354, 0.625, 0.1354, 0.625, 0.1458, 0.5312, 0.1458, 0.5312, 0.1458, 0.625, 0.1458, 0.625, 0.1563, 0.5312, 0.1563, 0.5312, 0.1563, 0.625, 0.1563, 0.625, 0.1667, 0.5312, 0.1667, 0.5312, 0.1667, 0.625, 0.1667, 0.625, 0.1771, 0.5312, 0.1771, 0.5312, 0.1771, 0.625, 0.1771, 0.625, 0.1875, 0.5312, 0.1875, 0.5312, 0.1875, 0.625, 0.1875, 0.625, 0.1979, 0.5312, 0.1979, 0.5312, 0.1979, 0.625, 0.1979, 0.625, 0.2083, 0.5312, 0.2083, 0.5312, 0.2083, 0.625, 0.2083, 0.625, 0.2188, 0.5312, 0.2188, 0.5312, 0.2188, 0.625, 0.2188, 0.625, 0.2292, 0.5312, 0.2292, 0.5312, 0.2292, 0.625, 0.2292, 0.625, 0.2396, 0.5312, 0.2396, 0.5, 0.5104, 0.5312, 0.5104, 0.5312, 0.2396, 0.5, 0.2396, 0.5312, 0.5104, 0.5312, 0.5208, 0.5312, 0.2292, 0.5312, 0.2396, 0.5312, 0.5208, 0.5, 0.5208, 0.5, 0.2292, 0.5312, 0.2292, 0.5, 0.5208, 0.5, 0.5104, 0.5, 0.2396, 0.5, 0.2292, 0.5, 0.5417, 0.5312, 0.5417, 0.5312, 0.2083, 0.5, 0.2083, 0.5312, 0.5417, 0.5312, 0.5521, 0.5312, 0.1979, 0.5312, 0.2083, 0.5312, 0.5521, 0.5, 0.5521, 0.5, 0.1979, 0.5312, 0.1979, 0.5, 0.5521, 0.5, 0.5417, 0.5, 0.2083, 0.5, 0.1979, 0.5, 0.5729, 0.5312, 0.5729, 0.5312, 0.1771, 0.5, 0.1771, 0.5312, 0.5729, 0.5312, 0.5833, 0.5312, 0.1667, 0.5312, 0.1771, 0.5312, 0.5833, 0.5, 0.5833, 0.5, 0.1667, 0.5312, 0.1667, 0.5, 0.5833, 0.5, 0.5729, 0.5, 0.1771, 0.5, 0.1667, 0.5, 0.6042, 0.5312, 0.6042, 0.5312, 0.1458, 0.5, 0.1458, 0.5312, 0.6042, 0.5312, 0.6146, 0.5312, 0.1354, 0.5312, 0.1458, 0.5312, 0.6146, 0.5, 0.6146, 0.5, 0.1354, 0.5312, 0.1354, 0.5, 0.6146, 0.5, 0.6042, 0.5, 0.1458, 0.5, 0.1354, 0.5, 0.1042, 0.5312, 0.1042, 0.5312, 0.6458, 0.5, 0.6458, 0.5312, 0.1042, 0.5312, 0.1146, 0.5312, 0.6354, 0.5312, 0.6458, 0.5312, 0.1146, 0.5, 0.1146, 0.5, 0.6354, 0.5312, 0.6354, 0.5, 0.1146, 0.5, 0.1042, 0.5, 0.6458, 0.5, 0.6354, 0.5, 0.07292, 0.5312, 0.07292, 0.5312, 0.6771, 0.5, 0.6771, 0.5312, 0.07292, 0.5312, 0.08333, 0.5312, 0.6667, 0.5312, 0.6771, 0.5312, 0.08333, 0.5, 0.08333, 0.5, 0.6667, 0.5312, 0.6667, 0.5, 0.08333, 0.5, 0.07292, 0.5, 0.6771, 0.5, 0.6667, 0.5, 0.04167, 0.5312, 0.04167, 0.5312, 0.7083, 0.5, 0.7083, 0.5312, 0.04167, 0.5312, 0.05208, 0.5312, 0.6979, 0.5312, 0.7083, 0.5312, 0.05208, 0.5, 0.05208, 0.5, 0.6979, 0.5312, 0.6979, 0.5, 0.05208, 0.5, 0.04167, 0.5, 0.7083, 0.5, 0.6979, 0.5, 0.01042, 0.5312, 0.01042, 0.5312, 0.7396, 0.5, 0.7396, 0.5312, 0.01042, 0.5312, 0.02083, 0.5312, 0.7292, 0.5312, 0.7396, 0.5312, 0.02083, 0.5, 0.02083, 0.5, 0.7292, 0.5312, 0.7292, 0.5, 0.02083, 0.5, 0.01042, 0.5, 0.7396, 0.5, 0.7292])
me_cube_015.update()
me_cube_016 = bpy.data.meshes.new('Cube.016')
me_cube_016.from_pydata([(0.6, -20.0, -1.0), (0.6, -20.0, 15.0), (0.6, 20.0, -1.0), (0.6, 20.0, 15.0), (1.0, -20.0, -1.0), (1.0, -20.0, 15.0), (1.0, 20.0, -1.0), (1.0, 20.0, 15.0), (0.6, -20.0, 7.0), (0.6, 20.0, 7.0), (1.0, 20.0, 7.0), (1.0, -20.0, 7.0), (0.6, 0.0, -1.0), (0.6, 0.0, 15.0), (1.0, 0.0, -1.0), (1.0, 0.0, 15.0), (1.0, 0.0, 7.0), (0.6, 0.0, 7.0), (0.6, 2.222, 15.0), (0.6, 4.444, 15.0), (0.6, 6.667, 15.0), (0.6, 8.889, 15.0), (0.6, 11.11, 15.0), (0.6, 13.33, 15.0), (0.6, 15.56, 15.0), (0.6, 17.78, 15.0), (1.0, 2.222, -1.0), (1.0, 4.444, -1.0), (1.0, 6.667, -1.0), (1.0, 8.889, -1.0), (1.0, 11.11, -1.0), (1.0, 13.33, -1.0), (1.0, 15.56, -1.0), (1.0, 17.78, -1.0), (0.6, 2.222, 7.0), (0.6, 4.444, 7.0), (0.6, 6.667, 7.0), (0.6, 8.889, 7.0), (0.6, 11.11, 7.0), (0.6, 13.33, 7.0), (0.6, 15.56, 7.0), (0.6, 17.78, 7.0), (0.6, 17.78, -1.0), (0.6, 15.56, -1.0), (0.6, 13.33, -1.0), (0.6, 11.11, -1.0), (0.6, 8.889, -1.0), (0.6, 6.667, -1.0), (0.6, 4.444, -1.0), (0.6, 2.222, -1.0), (1.0, 17.78, 15.0), (1.0, 15.56, 15.0), (1.0, 13.33, 15.0), (1.0, 11.11, 15.0), (1.0, 8.889, 15.0), (1.0, 6.667, 15.0), (1.0, 4.444, 15.0), (1.0, 2.222, 15.0), (1.0, 17.78, 7.0), (1.0, 15.56, 7.0), (1.0, 13.33, 7.0), (1.0, 11.11, 7.0), (1.0, 8.889, 7.0), (1.0, 6.667, 7.0), (1.0, 4.444, 7.0), (1.0, 2.222, 7.0), (0.6, -2.222, -1.0), (0.6, -4.444, -1.0), (0.6, -6.667, -1.0), (0.6, -8.889, -1.0), (0.6, -11.11, -1.0), (0.6, -13.33, -1.0), (0.6, -15.56, -1.0), (0.6, -17.78, -1.0), (1.0, -2.222, 15.0), (1.0, -4.444, 15.0), (1.0, -6.667, 15.0), (1.0, -8.889, 15.0), (1.0, -11.11, 15.0), (1.0, -13.33, 15.0), (1.0, -15.56, 15.0), (1.0, -17.78, 15.0), (1.0, -2.222, 7.0), (1.0, -4.444, 7.0), (1.0, -6.667, 7.0), (1.0, -8.889, 7.0), (1.0, -11.11, 7.0), (1.0, -13.33, 7.0), (1.0, -15.56, 7.0), (1.0, -17.78, 7.0), (0.6, -17.78, 15.0), (0.6, -15.56, 15.0), (0.6, -13.33, 15.0), (0.6, -11.11, 15.0), (0.6, -8.889, 15.0), (0.6, -6.667, 15.0), (0.6, -4.444, 15.0), (0.6, -2.222, 15.0), (1.0, -17.78, -1.0), (1.0, -15.56, -1.0), (1.0, -13.33, -1.0), (1.0, -11.11, -1.0), (1.0, -8.889, -1.0), (1.0, -6.667, -1.0), (1.0, -4.444, -1.0), (1.0, -2.222, -1.0), (0.6, -17.78, 7.0), (0.6, -15.56, 7.0), (0.6, -13.33, 7.0), (0.6, -11.11, 7.0), (0.6, -8.889, 7.0), (0.6, -6.667, 7.0), (0.6, -4.444, 7.0), (0.6, -2.222, 7.0), (0.6, -20.0, 9.0), (0.6, 20.0, 9.0), (1.0, 20.0, 9.0), (1.0, -20.0, 9.0), (1.0, 0.0, 9.0), (0.6, 0.0, 9.0), (1.0, 17.78, 9.0), (1.0, 15.56, 9.0), (1.0, 13.33, 9.0), (1.0, 11.11, 9.0), (1.0, 8.889, 9.0), (1.0, 6.667, 9.0), (1.0, 4.444, 9.0), (1.0, 2.222, 9.0), (0.6, 2.222, 9.0), (0.6, 4.444, 9.0), (0.6, 6.667, 9.0), (0.6, 8.889, 9.0), (0.6, 11.11, 9.0), (0.6, 13.33, 9.0), (0.6, 15.56, 9.0), (0.6, 17.78, 9.0), (0.6, -17.78, 9.0), (0.6, -15.56, 9.0), (0.6, -13.33, 9.0), (0.6, -11.11, 9.0), (0.6, -8.889, 9.0), (0.6, -6.667, 9.0), (0.6, -4.444, 9.0), (0.6, -2.222, 9.0), (1.0, -2.222, 9.0), (1.0, -4.444, 9.0), (1.0, -6.667, 9.0), (1.0, -8.889, 9.0), (1.0, -11.11, 9.0), (1.0, -13.33, 9.0), (1.0, -15.56, 9.0), (1.0, -17.78, 9.0)], [], [(135, 25, 3, 115), (115, 3, 7, 116), (151, 81, 5, 117), (117, 5, 1, 114), (73, 98, 4, 0), (81, 90, 1, 5), (4, 11, 8, 0), (98, 89, 11, 4), (2, 9, 10, 6), (42, 41, 9, 2), (66, 113, 17, 12), (26, 65, 16, 14), (57, 18, 13, 15), (49, 26, 14, 12), (127, 57, 15, 118), (143, 97, 13, 119), (116, 7, 50, 120), (120, 50, 51, 121), (121, 51, 52, 122), (122, 52, 53, 123), (123, 53, 54, 124), (124, 54, 55, 125), (125, 55, 56, 126), (126, 56, 57, 127), (2, 6, 33, 42), (42, 33, 32, 43), (43, 32, 31, 44), (44, 31, 30, 45), (45, 30, 29, 46), (46, 29, 28, 47), (47, 28, 27, 48), (48, 27, 26, 49), (7, 3, 25, 50), (50, 25, 24, 51), (51, 24, 23, 52), (52, 23, 22, 53), (53, 22, 21, 54), (54, 21, 20, 55), (55, 20, 19, 56), (56, 19, 18, 57), (6, 10, 58, 33), (33, 58, 59, 32), (32, 59, 60, 31), (31, 60, 61, 30), (30, 61, 62, 29), (29, 62, 63, 28), (28, 63, 64, 27), (27, 64, 65, 26), (12, 17, 34, 49), (49, 34, 35, 48), (48, 35, 36, 47), (47, 36, 37, 46), (46, 37, 38, 45), (45, 38, 39, 44), (44, 39, 40, 43), (43, 40, 41, 42), (119, 13, 18, 128), (128, 18, 19, 129), (129, 19, 20, 130), (130, 20, 21, 131), (131, 21, 22, 132), (132, 22, 23, 133), (133, 23, 24, 134), (134, 24, 25, 135), (114, 1, 90, 136), (136, 90, 91, 137), (137, 91, 92, 138), (138, 92, 93, 139), (139, 93, 94, 140), (140, 94, 95, 141), (141, 95, 96, 142), (142, 96, 97, 143), (0, 8, 106, 73), (73, 106, 107, 72), (72, 107, 108, 71), (71, 108, 109, 70), (70, 109, 110, 69), (69, 110, 111, 68), (68, 111, 112, 67), (67, 112, 113, 66), (14, 16, 82, 105), (105, 82, 83, 104), (104, 83, 84, 103), (103, 84, 85, 102), (102, 85, 86, 101), (101, 86, 87, 100), (100, 87, 88, 99), (99, 88, 89, 98), (15, 13, 97, 74), (74, 97, 96, 75), (75, 96, 95, 76), (76, 95, 94, 77), (77, 94, 93, 78), (78, 93, 92, 79), (79, 92, 91, 80), (80, 91, 90, 81), (12, 14, 105, 66), (66, 105, 104, 67), (67, 104, 103, 68), (68, 103, 102, 69), (69, 102, 101, 70), (70, 101, 100, 71), (71, 100, 99, 72), (72, 99, 98, 73), (118, 15, 74, 144), (144, 74, 75, 145), (145, 75, 76, 146), (146, 76, 77, 147), (147, 77, 78, 148), (148, 78, 79, 149), (149, 79, 80, 150), (150, 80, 81, 151), (139, 140, 147, 148), (87, 149, 150, 88), (86, 148, 149, 87), (109, 139, 148, 86), (84, 146, 147, 85), (83, 145, 146, 84), (113, 112, 83, 82), (16, 118, 144, 82), (111, 141, 142, 112), (110, 140, 141, 111), (108, 138, 139, 109), (107, 137, 138, 108), (8, 114, 136, 106), (39, 133, 134, 40), (38, 132, 133, 39), (110, 109, 86, 85), (36, 130, 131, 37), (35, 129, 130, 36), (140, 110, 85, 147), (17, 119, 128, 34), (143, 113, 82, 144), (63, 125, 126, 64), (62, 124, 125, 63), (142, 143, 144, 145), (60, 122, 123, 61), (59, 121, 122, 60), (112, 142, 145, 83), (10, 116, 120, 58), (113, 143, 119, 17), (65, 127, 118, 16), (11, 117, 114, 8), (89, 151, 117, 11), (9, 115, 116, 10), (41, 135, 115, 9), (106, 136, 151, 89), (136, 137, 150, 151), (137, 107, 88, 150), (107, 106, 89, 88), (64, 126, 129, 35), (126, 127, 128, 129), (127, 65, 34, 128), (65, 64, 35, 34), (61, 123, 132, 38), (123, 124, 131, 132), (124, 62, 37, 131), (62, 61, 38, 37), (58, 120, 135, 41), (120, 121, 134, 135), (121, 59, 40, 134), (59, 58, 41, 40)])
_uv = me_cube_016.uv_layers.new(name='UVMap')
_uv.uv.foreach_set('vector', [0.5312, 0.2361, 0.625, 0.2361, 0.625, 0.25, 0.5312, 0.25, 0.5312, 0.25, 0.625, 0.25, 0.625, 0.5, 0.5312, 0.5, 0.5312, 0.7361, 0.625, 0.7361, 0.625, 0.75, 0.5312, 0.75, 0.5312, 0.75, 0.625, 0.75, 0.625, 1.0, 0.5312, 1.0, 0.125, 0.7361, 0.375, 0.7361, 0.375, 0.75, 0.125, 0.75, 0.625, 0.7361, 0.875, 0.7361, 0.875, 0.75, 0.625, 0.75, 0.375, 0.75, 0.5, 0.75, 0.5, 1.0, 0.375, 1.0, 0.375, 0.7361, 0.5, 0.7361, 0.5, 0.75, 0.375, 0.75, 0.375, 0.25, 0.5, 0.25, 0.5, 0.5, 0.375, 0.5, 0.375, 0.2361, 0.5, 0.2361, 0.5, 0.25, 0.375, 0.25, 0.375, 0.1111, 0.5, 0.1111, 0.5, 0.125, 0.375, 0.125, 0.375, 0.6111, 0.5, 0.6111, 0.5, 0.625, 0.375, 0.625, 0.625, 0.6111, 0.875, 0.6111, 0.875, 0.625, 0.625, 0.625, 0.125, 0.6111, 0.375, 0.6111, 0.375, 0.625, 0.125, 0.625, 0.5312, 0.6111, 0.625, 0.6111, 0.625, 0.625, 0.5312, 0.625, 0.5312, 0.1111, 0.625, 0.1111, 0.625, 0.125, 0.5312, 0.125, 0.5312, 0.5, 0.625, 0.5, 0.625, 0.5139, 0.5312, 0.5139, 0.5312, 0.5139, 0.625, 0.5139, 0.625, 0.5278, 0.5312, 0.5278, 0.5312, 0.5278, 0.625, 0.5278, 0.625, 0.5417, 0.5312, 0.5417, 0.5312, 0.5417, 0.625, 0.5417, 0.625, 0.5556, 0.5312, 0.5556, 0.5312, 0.5556, 0.625, 0.5556, 0.625, 0.5694, 0.5312, 0.5694, 0.5312, 0.5694, 0.625, 0.5694, 0.625, 0.5833, 0.5312, 0.5833, 0.5312, 0.5833, 0.625, 0.5833, 0.625, 0.5972, 0.5312, 0.5972, 0.5312, 0.5972, 0.625, 0.5972, 0.625, 0.6111, 0.5312, 0.6111, 0.125, 0.5, 0.375, 0.5, 0.375, 0.5139, 0.125, 0.5139, 0.125, 0.5139, 0.375, 0.5139, 0.375, 0.5278, 0.125, 0.5278, 0.125, 0.5278, 0.375, 0.5278, 0.375, 0.5417, 0.125, 0.5417, 0.125, 0.5417, 0.375, 0.5417, 0.375, 0.5556, 0.125, 0.5556, 0.125, 0.5556, 0.375, 0.5556, 0.375, 0.5694, 0.125, 0.5694, 0.125, 0.5694, 0.375, 0.5694, 0.375, 0.5833, 0.125, 0.5833, 0.125, 0.5833, 0.375, 0.5833, 0.375, 0.5972, 0.125, 0.5972, 0.125, 0.5972, 0.375, 0.5972, 0.375, 0.6111, 0.125, 0.6111, 0.625, 0.5, 0.875, 0.5, 0.875, 0.5139, 0.625, 0.5139, 0.625, 0.5139, 0.875, 0.5139, 0.875, 0.5278, 0.625, 0.5278, 0.625, 0.5278, 0.875, 0.5278, 0.875, 0.5417, 0.625, 0.5417, 0.625, 0.5417, 0.875, 0.5417, 0.875, 0.5556, 0.625, 0.5556, 0.625, 0.5556, 0.875, 0.5556, 0.875, 0.5694, 0.625, 0.5694, 0.625, 0.5694, 0.875, 0.5694, 0.875, 0.5833, 0.625, 0.5833, 0.625, 0.5833, 0.875, 0.5833, 0.875, 0.5972, 0.625, 0.5972, 0.625, 0.5972, 0.875, 0.5972, 0.875, 0.6111, 0.625, 0.6111, 0.375, 0.5, 0.5, 0.5, 0.5, 0.5139, 0.375, 0.5139, 0.375, 0.5139, 0.5, 0.5139, 0.5, 0.5278, 0.375, 0.5278, 0.375, 0.5278, 0.5, 0.5278, 0.5, 0.5417, 0.375, 0.5417, 0.375, 0.5417, 0.5, 0.5417, 0.5, 0.5556, 0.375, 0.5556, 0.375, 0.5556, 0.5, 0.5556, 0.5, 0.5694, 0.375, 0.5694, 0.375, 0.5694, 0.5, 0.5694, 0.5, 0.5833, 0.375, 0.5833, 0.375, 0.5833, 0.5, 0.5833, 0.5, 0.5972, 0.375, 0.5972, 0.375, 0.5972, 0.5, 0.5972, 0.5, 0.6111, 0.375, 0.6111, 0.375, 0.125, 0.5, 0.125, 0.5, 0.1389, 0.375, 0.1389, 0.375, 0.1389, 0.5, 0.1389, 0.5, 0.1528, 0.375, 0.1528, 0.375, 0.1528, 0.5, 0.1528, 0.5, 0.1667, 0.375, 0.1667, 0.375, 0.1667, 0.5, 0.1667, 0.5, 0.1806, 0.375, 0.1806, 0.375, 0.1806, 0.5, 0.1806, 0.5, 0.1944, 0.375, 0.1944, 0.375, 0.1944, 0.5, 0.1944, 0.5, 0.2083, 0.375, 0.2083, 0.375, 0.2083, 0.5, 0.2083, 0.5, 0.2222, 0.375, 0.2222, 0.375, 0.2222, 0.5, 0.2222, 0.5, 0.2361, 0.375, 0.2361, 0.5312, 0.125, 0.625, 0.125, 0.625, 0.1389, 0.5312, 0.1389, 0.5312, 0.1389, 0.625, 0.1389, 0.625, 0.1528, 0.5312, 0.1528, 0.5312, 0.1528, 0.625, 0.1528, 0.625, 0.1667, 0.5312, 0.1667, 0.5312, 0.1667, 0.625, 0.1667, 0.625, 0.1806, 0.5312, 0.1806, 0.5312, 0.1806, 0.625, 0.1806, 0.625, 0.1944, 0.5312, 0.1944, 0.5312, 0.1944, 0.625, 0.1944, 0.625, 0.2083, 0.5312, 0.2083, 0.5312, 0.2083, 0.625, 0.2083, 0.625, 0.2222, 0.5312, 0.2222, 0.5312, 0.2222, 0.625, 0.2222, 0.625, 0.2361, 0.5312, 0.2361, 0.5312, 0.0, 0.625, 0.0, 0.625, 0.01389, 0.5312, 0.01389, 0.5312, 0.01389, 0.625, 0.01389, 0.625, 0.02778, 0.5312, 0.02778, 0.5312, 0.02778, 0.625, 0.02778, 0.625, 0.04167, 0.5312, 0.04167, 0.5312, 0.04167, 0.625, 0.04167, 0.625, 0.05556, 0.5312, 0.05556, 0.5312, 0.05556, 0.625, 0.05556, 0.625, 0.06944, 0.5312, 0.06944, 0.5312, 0.06944, 0.625, 0.06944, 0.625, 0.08333, 0.5312, 0.08333, 0.5312, 0.08333, 0.625, 0.08333, 0.625, 0.09722, 0.5312, 0.09722, 0.5312, 0.09722, 0.625, 0.09722, 0.625, 0.1111, 0.5312, 0.1111, 0.375, 0.0, 0.5, 0.0, 0.5, 0.01389, 0.375, 0.01389, 0.375, 0.01389, 0.5, 0.01389, 0.5, 0.02778, 0.375, 0.02778, 0.375, 0.02778, 0.5, 0.02778, 0.5, 0.04167, 0.375, 0.04167, 0.375, 0.04167, 0.5, 0.04167, 0.5, 0.05556, 0.375, 0.05556, 0.375, 0.05556, 0.5, 0.05556, 0.5, 0.06944, 0.375, 0.06944, 0.375, 0.06944, 0.5, 0.06944, 0.5, 0.08333, 0.375, 0.08333, 0.375, 0.08333, 0.5, 0.08333, 0.5, 0.09722, 0.375, 0.09722, 0.375, 0.09722, 0.5, 0.09722, 0.5, 0.1111, 0.375, 0.1111, 0.375, 0.625, 0.5, 0.625, 0.5, 0.6389, 0.375, 0.6389, 0.375, 0.6389, 0.5, 0.6389, 0.5, 0.6528, 0.375, 0.6528, 0.375, 0.6528, 0.5, 0.6528, 0.5, 0.6667, 0.375, 0.6667, 0.375, 0.6667, 0.5, 0.6667, 0.5, 0.6806, 0.375, 0.6806, 0.375, 0.6806, 0.5, 0.6806, 0.5, 0.6944, 0.375, 0.6944, 0.375, 0.6944, 0.5, 0.6944, 0.5, 0.7083, 0.375, 0.7083, 0.375, 0.7083, 0.5, 0.7083, 0.5, 0.7222, 0.375, 0.7222, 0.375, 0.7222, 0.5, 0.7222, 0.5, 0.7361, 0.375, 0.7361, 0.625, 0.625, 0.875, 0.625, 0.875, 0.6389, 0.625, 0.6389, 0.625, 0.6389, 0.875, 0.6389, 0.875, 0.6528, 0.625, 0.6528, 0.625, 0.6528, 0.875, 0.6528, 0.875, 0.6667, 0.625, 0.6667, 0.625, 0.6667, 0.875, 0.6667, 0.875, 0.6806, 0.625, 0.6806, 0.625, 0.6806, 0.875, 0.6806, 0.875, 0.6944, 0.625, 0.6944, 0.625, 0.6944, 0.875, 0.6944, 0.875, 0.7083, 0.625, 0.7083, 0.625, 0.7083, 0.875, 0.7083, 0.875, 0.7222, 0.625, 0.7222, 0.625, 0.7222, 0.875, 0.7222, 0.875, 0.7361, 0.625, 0.7361, 0.125, 0.625, 0.375, 0.625, 0.375, 0.6389, 0.125, 0.6389, 0.125, 0.6389, 0.375, 0.6389, 0.375, 0.6528, 0.125, 0.6528, 0.125, 0.6528, 0.375, 0.6528, 0.375, 0.6667, 0.125, 0.6667, 0.125, 0.6667, 0.375, 0.6667, 0.375, 0.6806, 0.125, 0.6806, 0.125, 0.6806, 0.375, 0.6806, 0.375, 0.6944, 0.125, 0.6944, 0.125, 0.6944, 0.375, 0.6944, 0.375, 0.7083, 0.125, 0.7083, 0.125, 0.7083, 0.375, 0.7083, 0.375, 0.7222, 0.125, 0.7222, 0.125, 0.7222, 0.375, 0.7222, 0.375, 0.7361, 0.125, 0.7361, 0.5312, 0.625, 0.625, 0.625, 0.625, 0.6389, 0.5312, 0.6389, 0.5312, 0.6389, 0.625, 0.6389, 0.625, 0.6528, 0.5312, 0.6528, 0.5312, 0.6528, 0.625, 0.6528, 0.625, 0.6667, 0.5312, 0.6667, 0.5312, 0.6667, 0.625, 0.6667, 0.625, 0.6806, 0.5312, 0.6806, 0.5312, 0.6806, 0.625, 0.6806, 0.625, 0.6944, 0.5312, 0.6944, 0.5312, 0.6944, 0.625, 0.6944, 0.625, 0.7083, 0.5312, 0.7083, 0.5312, 0.7083, 0.625, 0.7083, 0.625, 0.7222, 0.5312, 0.7222, 0.5312, 0.7222, 0.625, 0.7222, 0.625, 0.7361, 0.5312, 0.7361, 0.5312, 0.05556, 0.5312, 0.06944, 0.5312, 0.6806, 0.5312, 0.6944, 0.5, 0.7083, 0.5312, 0.7083, 0.5312, 0.7222, 0.5, 0.7222, 0.5, 0.6944, 0.5312, 0.6944, 0.5312, 0.7083, 0.5, 0.7083, 0.5, 0.05556, 0.5312, 0.05556, 0.5312, 0.6944, 0.5, 0.6944, 0.5, 0.6667, 0.5312, 0.6667, 0.5312, 0.6806, 0.5, 0.6806, 0.5, 0.6528, 0.5312, 0.6528, 0.5312, 0.6667, 0.5, 0.6667, 0.5, 0.1111, 0.5, 0.09722, 0.5, 0.6528, 0.5, 0.6389, 0.5, 0.625, 0.5312, 0.625, 0.5312, 0.6389, 0.5, 0.6389, 0.5, 0.08333, 0.5312, 0.08333, 0.5312, 0.09722, 0.5, 0.09722, 0.5, 0.06944, 0.5312, 0.06944, 0.5312, 0.08333, 0.5, 0.08333, 0.5, 0.04167, 0.5312, 0.04167, 0.5312, 0.05556, 0.5, 0.05556, 0.5, 0.02778, 0.5312, 0.02778, 0.5312, 0.04167, 0.5, 0.04167, 0.5, 0.0, 0.5312, 0.0, 0.5312, 0.01389, 0.5, 0.01389, 0.5, 0.2083, 0.5312, 0.2083, 0.5312, 0.2222, 0.5, 0.2222, 0.5, 0.1944, 0.5312, 0.1944, 0.5312, 0.2083, 0.5, 0.2083, 0.5, 0.06944, 0.5, 0.05556, 0.5, 0.6944, 0.5, 0.6806, 0.5, 0.1667, 0.5312, 0.1667, 0.5312, 0.1806, 0.5, 0.1806, 0.5, 0.1528, 0.5312, 0.1528, 0.5312, 0.1667, 0.5, 0.1667, 0.5312, 0.06944, 0.5, 0.06944, 0.5, 0.6806, 0.5312, 0.6806, 0.5, 0.125, 0.5312, 0.125, 0.5312, 0.1389, 0.5, 0.1389, 0.5312, 0.1111, 0.5, 0.1111, 0.5, 0.6389, 0.5312, 0.6389, 0.5, 0.5833, 0.5312, 0.5833, 0.5312, 0.5972, 0.5, 0.5972, 0.5, 0.5694, 0.5312, 0.5694, 0.5312, 0.5833, 0.5, 0.5833, 0.5312, 0.09722, 0.5312, 0.1111, 0.5312, 0.6389, 0.5312, 0.6528, 0.5, 0.5417, 0.5312, 0.5417, 0.5312, 0.5556, 0.5, 0.5556, 0.5, 0.5278, 0.5312, 0.5278, 0.5312, 0.5417, 0.5, 0.5417, 0.5, 0.09722, 0.5312, 0.09722, 0.5312, 0.6528, 0.5, 0.6528, 0.5, 0.5, 0.5312, 0.5, 0.5312, 0.5139, 0.5, 0.5139, 0.5, 0.1111, 0.5312, 0.1111, 0.5312, 0.125, 0.5, 0.125, 0.5, 0.6111, 0.5312, 0.6111, 0.5312, 0.625, 0.5, 0.625, 0.5, 0.75, 0.5312, 0.75, 0.5312, 1.0, 0.5, 1.0, 0.5, 0.7361, 0.5312, 0.7361, 0.5312, 0.75, 0.5, 0.75, 0.5, 0.25, 0.5312, 0.25, 0.5312, 0.5, 0.5, 0.5, 0.5, 0.2361, 0.5312, 0.2361, 0.5312, 0.25, 0.5, 0.25, 0.5, 0.01389, 0.5312, 0.01389, 0.5312, 0.7361, 0.5, 0.7361, 0.5312, 0.01389, 0.5312, 0.02778, 0.5312, 0.7222, 0.5312, 0.7361, 0.5312, 0.02778, 0.5, 0.02778, 0.5, 0.7222, 0.5312, 0.7222, 0.5, 0.02778, 0.5, 0.01389, 0.5, 0.7361, 0.5, 0.7222, 0.5, 0.5972, 0.5312, 0.5972, 0.5312, 0.1528, 0.5, 0.1528, 0.5312, 0.5972, 0.5312, 0.6111, 0.5312, 0.1389, 0.5312, 0.1528, 0.5312, 0.6111, 0.5, 0.6111, 0.5, 0.1389, 0.5312, 0.1389, 0.5, 0.6111, 0.5, 0.5972, 0.5, 0.1528, 0.5, 0.1389, 0.5, 0.5556, 0.5312, 0.5556, 0.5312, 0.1944, 0.5, 0.1944, 0.5312, 0.5556, 0.5312, 0.5694, 0.5312, 0.1806, 0.5312, 0.1944, 0.5312, 0.5694, 0.5, 0.5694, 0.5, 0.1806, 0.5312, 0.1806, 0.5, 0.5694, 0.5, 0.5556, 0.5, 0.1944, 0.5, 0.1806, 0.5, 0.5139, 0.5312, 0.5139, 0.5312, 0.2361, 0.5, 0.2361, 0.5312, 0.5139, 0.5312, 0.5278, 0.5312, 0.2222, 0.5312, 0.2361, 0.5312, 0.5278, 0.5, 0.5278, 0.5, 0.2222, 0.5312, 0.2222, 0.5, 0.5278, 0.5, 0.5139, 0.5, 0.2361, 0.5, 0.2222])
me_cube_016.update()
me_cube_017 = bpy.data.meshes.new('Cube.017')
me_cube_017.from_pydata([(0.6, -39.8, -1.0), (0.6, -39.8, 15.0), (0.6, 39.4, -1.0), (0.6, 39.4, 15.0), (1.0, -39.8, -1.0), (1.0, -39.8, 15.0), (1.0, 39.4, -1.0), (1.0, 39.4, 15.0), (0.6, -0.2, -1.0), (0.6, -0.2, 15.0), (1.0, -0.2, -1.0), (1.0, -0.2, 15.0), (0.6, 19.6, 15.0), (1.0, 19.6, -1.0), (0.6, 19.6, -1.0), (1.0, 19.6, 15.0), (0.6, 21.8, 15.0), (0.6, 24.0, 15.0), (0.6, 26.2, 15.0), (0.6, 28.4, 15.0), (0.6, 30.6, 15.0), (0.6, 32.8, 15.0), (0.6, 35.0, 15.0), (0.6, 37.2, 15.0), (1.0, 21.8, -1.0), (1.0, 24.0, -1.0), (1.0, 26.2, -1.0), (1.0, 28.4, -1.0), (1.0, 30.6, -1.0), (1.0, 32.8, -1.0), (1.0, 35.0, -1.0), (1.0, 37.2, -1.0), (0.6, 37.2, -1.0), (0.6, 35.0, -1.0), (0.6, 32.8, -1.0), (0.6, 30.6, -1.0), (0.6, 28.4, -1.0), (0.6, 26.2, -1.0), (0.6, 24.0, -1.0), (0.6, 21.8, -1.0), (1.0, 37.2, 15.0), (1.0, 35.0, 15.0), (1.0, 32.8, 15.0), (1.0, 30.6, 15.0), (1.0, 28.4, 15.0), (1.0, 26.2, 15.0), (1.0, 24.0, 15.0), (1.0, 21.8, 15.0), (0.6, -39.8, 2.2), (0.6, -39.8, 5.4), (0.6, -39.8, 8.6), (0.6, -39.8, 11.8), (0.6, 39.4, 11.8), (0.6, 39.4, 8.6), (0.6, 39.4, 5.4), (0.6, 39.4, 2.2), (1.0, 39.4, 11.8), (1.0, 39.4, 8.6), (1.0, 39.4, 5.4), (1.0, 39.4, 2.2), (1.0, -39.8, 11.8), (1.0, -39.8, 8.6), (1.0, -39.8, 5.4), (1.0, -39.8, 2.2), (1.0, -0.2, 11.8), (1.0, -0.2, 8.6), (1.0, -0.2, 5.4), (1.0, -0.2, 2.2), (0.6, -0.2, 11.8), (0.6, -0.2, 8.6), (0.6, -0.2, 5.4), (0.6, -0.2, 2.2), (1.0, 19.6, 11.8), (1.0, 19.6, 8.6), (1.0, 19.6, 5.4), (1.0, 19.6, 2.2), (0.6, 19.6, 11.8), (0.6, 19.6, 8.6), (0.6, 19.6, 5.4), (0.6, 19.6, 2.2), (1.0, 37.2, 11.8), (1.0, 37.2, 8.6), (1.0, 37.2, 5.4), (1.0, 37.2, 2.2), (1.0, 35.0, 11.8), (1.0, 35.0, 8.6), (1.0, 35.0, 5.4), (1.0, 35.0, 2.2), (1.0, 32.8, 11.8), (1.0, 32.8, 8.6), (1.0, 32.8, 5.4), (1.0, 32.8, 2.2), (1.0, 30.6, 11.8), (1.0, 30.6, 8.6), (1.0, 30.6, 5.4), (1.0, 30.6, 2.2), (1.0, 28.4, 11.8), (1.0, 28.4, 8.6), (1.0, 28.4, 5.4), (1.0, 28.4, 2.2), (1.0, 26.2, 11.8), (1.0, 26.2, 8.6), (1.0, 26.2, 5.4), (1.0, 26.2, 2.2), (1.0, 24.0, 11.8), (1.0, 24.0, 8.6), (1.0, 24.0, 5.4), (1.0, 24.0, 2.2), (1.0, 21.8, 11.8), (1.0, 21.8, 8.6), (1.0, 21.8, 5.4), (1.0, 21.8, 2.2), (0.6, 21.8, 11.8), (0.6, 21.8, 8.6), (0.6, 21.8, 5.4), (0.6, 21.8, 2.2), (0.6, 24.0, 11.8), (0.6, 24.0, 8.6), (0.6, 24.0, 5.4), (0.6, 24.0, 2.2), (0.6, 26.2, 11.8), (0.6, 26.2, 8.6), (0.6, 26.2, 5.4), (0.6, 26.2, 2.2), (0.6, 28.4, 11.8), (0.6, 28.4, 8.6), (0.6, 28.4, 5.4), (0.6, 28.4, 2.2), (0.6, 30.6, 11.8), (0.6, 30.6, 8.6), (0.6, 30.6, 5.4), (0.6, 30.6, 2.2), (0.6, 32.8, 11.8), (0.6, 32.8, 8.6), (0.6, 32.8, 5.4), (0.6, 32.8, 2.2), (0.6, 35.0, 11.8), (0.6, 35.0, 8.6), (0.6, 35.0, 5.4), (0.6, 35.0, 2.2), (0.6, 37.2, 11.8), (0.6, 37.2, 8.6), (0.6, 37.2, 5.4), (0.6, 37.2, 2.2)], [], [(140, 23, 3, 52), (52, 3, 7, 56), (64, 11, 5, 60), (60, 5, 1, 51), (8, 10, 4, 0), (11, 9, 1, 5), (15, 12, 9, 11), (14, 13, 10, 8), (72, 15, 11, 64), (51, 1, 9, 68), (108, 47, 15, 72), (47, 16, 12, 15), (68, 9, 12, 76), (7, 3, 23, 40), (40, 23, 22, 41), (41, 22, 21, 42), (42, 21, 20, 43), (43, 20, 19, 44), (44, 19, 18, 45), (45, 18, 17, 46), (46, 17, 16, 47), (2, 6, 31, 32), (33, 30, 29, 34), (35, 28, 27, 36), (36, 27, 26, 37), (38, 25, 24, 39), (56, 7, 40, 80), (80, 40, 41, 84), (84, 41, 42, 88), (88, 42, 43, 92), (92, 43, 44, 96), (96, 44, 45, 100), (100, 45, 46, 104), (104, 46, 47, 108), (76, 12, 16, 112), (112, 16, 17, 116), (116, 17, 18, 120), (120, 18, 19, 124), (124, 19, 20, 128), (128, 20, 21, 132), (132, 21, 22, 136), (136, 22, 23, 140), (119, 123, 103, 107), (139, 138, 142, 143), (138, 137, 141, 142), (137, 136, 140, 141), (34, 135, 139, 33), (135, 134, 138, 139), (134, 133, 137, 138), (133, 132, 136, 137), (38, 119, 107, 25), (131, 130, 134, 135), (130, 129, 133, 134), (129, 128, 132, 133), (36, 127, 131, 35), (127, 126, 130, 131), (126, 125, 129, 130), (125, 124, 128, 129), (37, 123, 127, 36), (123, 122, 126, 127), (122, 121, 125, 126), (121, 120, 124, 125), (135, 34, 29, 91), (119, 118, 122, 123), (118, 117, 121, 122), (117, 116, 120, 121), (39, 115, 119, 38), (115, 114, 118, 119), (114, 113, 117, 118), (113, 112, 116, 117), (131, 135, 91, 95), (79, 78, 114, 115), (78, 77, 113, 114), (77, 76, 112, 113), (25, 107, 111, 24), (107, 106, 110, 111), (106, 105, 109, 110), (105, 104, 108, 109), (35, 131, 95, 28), (103, 102, 106, 107), (102, 101, 105, 106), (101, 100, 104, 105), (27, 99, 103, 26), (99, 98, 102, 103), (98, 97, 101, 102), (97, 96, 100, 101), (28, 95, 99, 27), (95, 94, 98, 99), (94, 93, 97, 98), (93, 92, 96, 97), (143, 32, 31, 83), (91, 90, 94, 95), (90, 89, 93, 94), (89, 88, 92, 93), (30, 87, 91, 29), (87, 86, 90, 91), (86, 85, 89, 90), (85, 84, 88, 89), (139, 143, 83, 87), (83, 82, 86, 87), (82, 81, 85, 86), (81, 80, 84, 85), (6, 59, 83, 31), (59, 58, 82, 83), (58, 57, 81, 82), (57, 56, 80, 81), (8, 71, 79, 14), (71, 70, 78, 79), (70, 69, 77, 78), (69, 68, 76, 77), (33, 139, 87, 30), (111, 110, 74, 75), (110, 109, 73, 74), (109, 108, 72, 73), (0, 48, 71, 8), (48, 49, 70, 71), (49, 50, 69, 70), (50, 51, 68, 69), (13, 75, 67, 10), (75, 74, 66, 67), (74, 73, 65, 66), (73, 72, 64, 65), (4, 63, 48, 0), (63, 62, 49, 48), (62, 61, 50, 49), (61, 60, 51, 50), (10, 67, 63, 4), (67, 66, 62, 63), (66, 65, 61, 62), (65, 64, 60, 61), (2, 55, 59, 6), (55, 54, 58, 59), (54, 53, 57, 58), (53, 52, 56, 57), (32, 143, 55, 2), (143, 142, 54, 55), (142, 141, 53, 54), (141, 140, 52, 53), (123, 37, 26, 103), (24, 111, 115, 39), (111, 75, 79, 115), (75, 13, 14, 79)])
_uv = me_cube_017.uv_layers.new(name='UVMap')
_uv.uv.foreach_set('vector', [0.575, 0.2431, 0.625, 0.2431, 0.625, 0.25, 0.575, 0.25, 0.575, 0.25, 0.625, 0.25, 0.625, 0.5, 0.575, 0.5, 0.575, 0.625, 0.625, 0.625, 0.625, 0.75, 0.575, 0.75, 0.575, 0.75, 0.625, 0.75, 0.625, 1.0, 0.575, 1.0, 0.125, 0.625, 0.375, 0.625, 0.375, 0.75, 0.125, 0.75, 0.625, 0.625, 0.875, 0.625, 0.875, 0.75, 0.625, 0.75, 0.625, 0.5625, 0.875, 0.5625, 0.875, 0.625, 0.625, 0.625, 0.125, 0.5625, 0.375, 0.5625, 0.375, 0.625, 0.125, 0.625, 0.575, 0.5625, 0.625, 0.5625, 0.625, 0.625, 0.575, 0.625, 0.575, 0.0, 0.625, 0.0, 0.625, 0.125, 0.575, 0.125, 0.575, 0.5556, 0.625, 0.5556, 0.625, 0.5625, 0.575, 0.5625, 0.625, 0.5556, 0.875, 0.5556, 0.875, 0.5625, 0.625, 0.5625, 0.575, 0.125, 0.625, 0.125, 0.625, 0.1875, 0.575, 0.1875, 0.625, 0.5, 0.875, 0.5, 0.875, 0.5069, 0.625, 0.5069, 0.625, 0.5069, 0.875, 0.5069, 0.875, 0.5139, 0.625, 0.5139, 0.625, 0.5139, 0.875, 0.5139, 0.875, 0.5208, 0.625, 0.5208, 0.625, 0.5208, 0.875, 0.5208, 0.875, 0.5278, 0.625, 0.5278, 0.625, 0.5278, 0.875, 0.5278, 0.875, 0.5347, 0.625, 0.5347, 0.625, 0.5347, 0.875, 0.5347, 0.875, 0.5417, 0.625, 0.5417, 0.625, 0.5417, 0.875, 0.5417, 0.875, 0.5486, 0.625, 0.5486, 0.625, 0.5486, 0.875, 0.5486, 0.875, 0.5556, 0.625, 0.5556, 0.125, 0.5, 0.375, 0.5, 0.375, 0.5069, 0.125, 0.5069, 0.125, 0.5139, 0.375, 0.5139, 0.375, 0.5208, 0.125, 0.5208, 0.125, 0.5278, 0.375, 0.5278, 0.375, 0.5347, 0.125, 0.5347, 0.125, 0.5347, 0.375, 0.5347, 0.375, 0.5417, 0.125, 0.5417, 0.125, 0.5486, 0.375, 0.5486, 0.375, 0.5556, 0.125, 0.5556, 0.575, 0.5, 0.625, 0.5, 0.625, 0.5069, 0.575, 0.5069, 0.575, 0.5069, 0.625, 0.5069, 0.625, 0.5139, 0.575, 0.5139, 0.575, 0.5139, 0.625, 0.5139, 0.625, 0.5208, 0.575, 0.5208, 0.575, 0.5208, 0.625, 0.5208, 0.625, 0.5278, 0.575, 0.5278, 0.575, 0.5278, 0.625, 0.5278, 0.625, 0.5347, 0.575, 0.5347, 0.575, 0.5347, 0.625, 0.5347, 0.625, 0.5417, 0.575, 0.5417, 0.575, 0.5417, 0.625, 0.5417, 0.625, 0.5486, 0.575, 0.5486, 0.575, 0.5486, 0.625, 0.5486, 0.625, 0.5556, 0.575, 0.5556, 0.575, 0.1875, 0.625, 0.1875, 0.625, 0.1944, 0.575, 0.1944, 0.575, 0.1944, 0.625, 0.1944, 0.625, 0.2014, 0.575, 0.2014, 0.575, 0.2014, 0.625, 0.2014, 0.625, 0.2083, 0.575, 0.2083, 0.575, 0.2083, 0.625, 0.2083, 0.625, 0.2153, 0.575, 0.2153, 0.575, 0.2153, 0.625, 0.2153, 0.625, 0.2222, 0.575, 0.2222, 0.575, 0.2222, 0.625, 0.2222, 0.625, 0.2292, 0.575, 0.2292, 0.575, 0.2292, 0.625, 0.2292, 0.625, 0.2361, 0.575, 0.2361, 0.575, 0.2361, 0.625, 0.2361, 0.625, 0.2431, 0.575, 0.2431, 0.425, 0.2014, 0.425, 0.2083, 0.425, 0.5417, 0.425, 0.5486, 0.425, 0.2361, 0.475, 0.2361, 0.475, 0.2431, 0.425, 0.2431, 0.475, 0.2361, 0.525, 0.2361, 0.525, 0.2431, 0.475, 0.2431, 0.525, 0.2361, 0.575, 0.2361, 0.575, 0.2431, 0.525, 0.2431, 0.375, 0.2292, 0.425, 0.2292, 0.425, 0.2361, 0.375, 0.2361, 0.425, 0.2292, 0.475, 0.2292, 0.475, 0.2361, 0.425, 0.2361, 0.475, 0.2292, 0.525, 0.2292, 0.525, 0.2361, 0.475, 0.2361, 0.525, 0.2292, 0.575, 0.2292, 0.575, 0.2361, 0.525, 0.2361, 0.375, 0.2014, 0.425, 0.2014, 0.425, 0.5486, 0.375, 0.5486, 0.425, 0.2222, 0.475, 0.2222, 0.475, 0.2292, 0.425, 0.2292, 0.475, 0.2222, 0.525, 0.2222, 0.525, 0.2292, 0.475, 0.2292, 0.525, 0.2222, 0.575, 0.2222, 0.575, 0.2292, 0.525, 0.2292, 0.375, 0.2153, 0.425, 0.2153, 0.425, 0.2222, 0.375, 0.2222, 0.425, 0.2153, 0.475, 0.2153, 0.475, 0.2222, 0.425, 0.2222, 0.475, 0.2153, 0.525, 0.2153, 0.525, 0.2222, 0.475, 0.2222, 0.525, 0.2153, 0.575, 0.2153, 0.575, 0.2222, 0.525, 0.2222, 0.375, 0.2083, 0.425, 0.2083, 0.425, 0.2153, 0.375, 0.2153, 0.425, 0.2083, 0.475, 0.2083, 0.475, 0.2153, 0.425, 0.2153, 0.475, 0.2083, 0.525, 0.2083, 0.525, 0.2153, 0.475, 0.2153, 0.525, 0.2083, 0.575, 0.2083, 0.575, 0.2153, 0.525, 0.2153, 0.425, 0.2292, 0.375, 0.2292, 0.375, 0.5208, 0.425, 0.5208, 0.425, 0.2014, 0.475, 0.2014, 0.475, 0.2083, 0.425, 0.2083, 0.475, 0.2014, 0.525, 0.2014, 0.525, 0.2083, 0.475, 0.2083, 0.525, 0.2014, 0.575, 0.2014, 0.575, 0.2083, 0.525, 0.2083, 0.375, 0.1944, 0.425, 0.1944, 0.425, 0.2014, 0.375, 0.2014, 0.425, 0.1944, 0.475, 0.1944, 0.475, 0.2014, 0.425, 0.2014, 0.475, 0.1944, 0.525, 0.1944, 0.525, 0.2014, 0.475, 0.2014, 0.525, 0.1944, 0.575, 0.1944, 0.575, 0.2014, 0.525, 0.2014, 0.425, 0.2222, 0.425, 0.2292, 0.425, 0.5208, 0.425, 0.5278, 0.425, 0.1875, 0.475, 0.1875, 0.475, 0.1944, 0.425, 0.1944, 0.475, 0.1875, 0.525, 0.1875, 0.525, 0.1944, 0.475, 0.1944, 0.525, 0.1875, 0.575, 0.1875, 0.575, 0.1944, 0.525, 0.1944, 0.375, 0.5486, 0.425, 0.5486, 0.425, 0.5556, 0.375, 0.5556, 0.425, 0.5486, 0.475, 0.5486, 0.475, 0.5556, 0.425, 0.5556, 0.475, 0.5486, 0.525, 0.5486, 0.525, 0.5556, 0.475, 0.5556, 0.525, 0.5486, 0.575, 0.5486, 0.575, 0.5556, 0.525, 0.5556, 0.375, 0.2222, 0.425, 0.2222, 0.425, 0.5278, 0.375, 0.5278, 0.425, 0.5417, 0.475, 0.5417, 0.475, 0.5486, 0.425, 0.5486, 0.475, 0.5417, 0.525, 0.5417, 0.525, 0.5486, 0.475, 0.5486, 0.525, 0.5417, 0.575, 0.5417, 0.575, 0.5486, 0.525, 0.5486, 0.375, 0.5347, 0.425, 0.5347, 0.425, 0.5417, 0.375, 0.5417, 0.425, 0.5347, 0.475, 0.5347, 0.475, 0.5417, 0.425, 0.5417, 0.475, 0.5347, 0.525, 0.5347, 0.525, 0.5417, 0.475, 0.5417, 0.525, 0.5347, 0.575, 0.5347, 0.575, 0.5417, 0.525, 0.5417, 0.375, 0.5278, 0.425, 0.5278, 0.425, 0.5347, 0.375, 0.5347, 0.425, 0.5278, 0.475, 0.5278, 0.475, 0.5347, 0.425, 0.5347, 0.475, 0.5278, 0.525, 0.5278, 0.525, 0.5347, 0.475, 0.5347, 0.525, 0.5278, 0.575, 0.5278, 0.575, 0.5347, 0.525, 0.5347, 0.425, 0.2431, 0.375, 0.2431, 0.375, 0.5069, 0.425, 0.5069, 0.425, 0.5208, 0.475, 0.5208, 0.475, 0.5278, 0.425, 0.5278, 0.475, 0.5208, 0.525, 0.5208, 0.525, 0.5278, 0.475, 0.5278, 0.525, 0.5208, 0.575, 0.5208, 0.575, 0.5278, 0.525, 0.5278, 0.375, 0.5139, 0.425, 0.5139, 0.425, 0.5208, 0.375, 0.5208, 0.425, 0.5139, 0.475, 0.5139, 0.475, 0.5208, 0.425, 0.5208, 0.475, 0.5139, 0.525, 0.5139, 0.525, 0.5208, 0.475, 0.5208, 0.525, 0.5139, 0.575, 0.5139, 0.575, 0.5208, 0.525, 0.5208, 0.425, 0.2361, 0.425, 0.2431, 0.425, 0.5069, 0.425, 0.5139, 0.425, 0.5069, 0.475, 0.5069, 0.475, 0.5139, 0.425, 0.5139, 0.475, 0.5069, 0.525, 0.5069, 0.525, 0.5139, 0.475, 0.5139, 0.525, 0.5069, 0.575, 0.5069, 0.575, 0.5139, 0.525, 0.5139, 0.375, 0.5, 0.425, 0.5, 0.425, 0.5069, 0.375, 0.5069, 0.425, 0.5, 0.475, 0.5, 0.475, 0.5069, 0.425, 0.5069, 0.475, 0.5, 0.525, 0.5, 0.525, 0.5069, 0.475, 0.5069, 0.525, 0.5, 0.575, 0.5, 0.575, 0.5069, 0.525, 0.5069, 0.375, 0.125, 0.425, 0.125, 0.425, 0.1875, 0.375, 0.1875, 0.425, 0.125, 0.475, 0.125, 0.475, 0.1875, 0.425, 0.1875, 0.475, 0.125, 0.525, 0.125, 0.525, 0.1875, 0.475, 0.1875, 0.525, 0.125, 0.575, 0.125, 0.575, 0.1875, 0.525, 0.1875, 0.375, 0.2361, 0.425, 0.2361, 0.425, 0.5139, 0.375, 0.5139, 0.425, 0.5556, 0.475, 0.5556, 0.475, 0.5625, 0.425, 0.5625, 0.475, 0.5556, 0.525, 0.5556, 0.525, 0.5625, 0.475, 0.5625, 0.525, 0.5556, 0.575, 0.5556, 0.575, 0.5625, 0.525, 0.5625, 0.375, 0.0, 0.425, 0.0, 0.425, 0.125, 0.375, 0.125, 0.425, 0.0, 0.475, 0.0, 0.475, 0.125, 0.425, 0.125, 0.475, 0.0, 0.525, 0.0, 0.525, 0.125, 0.475, 0.125, 0.525, 0.0, 0.575, 0.0, 0.575, 0.125, 0.525, 0.125, 0.375, 0.5625, 0.425, 0.5625, 0.425, 0.625, 0.375, 0.625, 0.425, 0.5625, 0.475, 0.5625, 0.475, 0.625, 0.425, 0.625, 0.475, 0.5625, 0.525, 0.5625, 0.525, 0.625, 0.475, 0.625, 0.525, 0.5625, 0.575, 0.5625, 0.575, 0.625, 0.525, 0.625, 0.375, 0.75, 0.425, 0.75, 0.425, 1.0, 0.375, 1.0, 0.425, 0.75, 0.475, 0.75, 0.475, 1.0, 0.425, 1.0, 0.475, 0.75, 0.525, 0.75, 0.525, 1.0, 0.475, 1.0, 0.525, 0.75, 0.575, 0.75, 0.575, 1.0, 0.525, 1.0, 0.375, 0.625, 0.425, 0.625, 0.425, 0.75, 0.375, 0.75, 0.425, 0.625, 0.475, 0.625, 0.475, 0.75, 0.425, 0.75, 0.475, 0.625, 0.525, 0.625, 0.525, 0.75, 0.475, 0.75, 0.525, 0.625, 0.575, 0.625, 0.575, 0.75, 0.525, 0.75, 0.375, 0.25, 0.425, 0.25, 0.425, 0.5, 0.375, 0.5, 0.425, 0.25, 0.475, 0.25, 0.475, 0.5, 0.425, 0.5, 0.475, 0.25, 0.525, 0.25, 0.525, 0.5, 0.475, 0.5, 0.525, 0.25, 0.575, 0.25, 0.575, 0.5, 0.525, 0.5, 0.375, 0.2431, 0.425, 0.2431, 0.425, 0.25, 0.375, 0.25, 0.425, 0.2431, 0.475, 0.2431, 0.475, 0.25, 0.425, 0.25, 0.475, 0.2431, 0.525, 0.2431, 0.525, 0.25, 0.475, 0.25, 0.525, 0.2431, 0.575, 0.2431, 0.575, 0.25, 0.525, 0.25, 0.425, 0.2083, 0.375, 0.2083, 0.375, 0.5417, 0.425, 0.5417, 0.375, 0.5556, 0.425, 0.5556, 0.425, 0.1944, 0.375, 0.1944, 0.425, 0.5556, 0.425, 0.5625, 0.425, 0.1875, 0.425, 0.1944, 0.425, 0.5625, 0.375, 0.5625, 0.375, 0.1875, 0.425, 0.1875])
me_cube_017.update()
me_cube_018 = bpy.data.meshes.new('Cube.018')
me_cube_018.from_pydata([(0.6, -0.4, -1.0), (0.6, -0.4, 15.0), (0.6, 20.0, -1.0), (0.6, 20.0, 15.0), (1.0, -0.4, -1.0), (1.0, -0.4, 15.0), (1.0, 20.0, -1.0), (1.0, 20.0, 15.0), (0.6, 17.09, -1.0), (0.6, 14.17, -1.0), (0.6, 11.26, -1.0), (0.6, 8.343, -1.0), (0.6, 5.429, -1.0), (0.6, 2.514, -1.0), (0.6, 2.514, 15.0), (0.6, 5.429, 15.0), (0.6, 8.343, 15.0), (0.6, 11.26, 15.0), (0.6, 14.17, 15.0), (0.6, 17.09, 15.0), (1.0, 2.514, -1.0), (1.0, 5.429, -1.0), (1.0, 8.343, -1.0), (1.0, 11.26, -1.0), (1.0, 14.17, -1.0), (1.0, 17.09, -1.0), (1.0, 17.09, 15.0), (1.0, 14.17, 15.0), (1.0, 11.26, 15.0), (1.0, 8.343, 15.0), (1.0, 5.429, 15.0), (1.0, 2.514, 15.0), (0.6, -0.4, 4.333), (0.6, -0.4, 9.667), (0.6, 20.0, 9.667), (0.6, 20.0, 4.333), (1.0, 20.0, 9.667), (1.0, 20.0, 4.333), (1.0, -0.4, 9.667), (1.0, -0.4, 4.333), (1.0, 17.09, 9.667), (1.0, 17.09, 4.333), (1.0, 14.17, 9.667), (1.0, 14.17, 4.333), (1.0, 11.26, 9.667), (1.0, 11.26, 4.333), (1.0, 8.343, 9.667), (1.0, 8.343, 4.333), (1.0, 5.429, 9.667), (1.0, 5.429, 4.333), (1.0, 2.514, 9.667), (1.0, 2.514, 4.333), (0.6, 2.514, 9.667), (0.6, 2.514, 4.333), (0.6, 5.429, 9.667), (0.6, 5.429, 4.333), (0.6, 8.343, 9.667), (0.6, 8.343, 4.333), (0.6, 11.26, 9.667), (0.6, 11.26, 4.333), (0.6, 14.17, 9.667), (0.6, 14.17, 4.333), (0.6, 17.09, 9.667), (0.6, 17.09, 4.333)], [], [(62, 19, 3, 34), (34, 3, 7, 36), (50, 31, 5, 38), (38, 5, 1, 33), (13, 20, 4, 0), (31, 14, 1, 5), (7, 3, 19, 26), (26, 19, 18, 27), (27, 18, 17, 28), (28, 17, 16, 29), (29, 16, 15, 30), (30, 15, 14, 31), (2, 6, 25, 8), (9, 24, 23, 10), (11, 22, 21, 12), (36, 7, 26, 40), (40, 26, 27, 42), (42, 27, 28, 44), (44, 28, 29, 46), (46, 29, 30, 48), (48, 30, 31, 50), (33, 1, 14, 52), (52, 14, 15, 54), (54, 15, 16, 56), (56, 16, 17, 58), (58, 17, 18, 60), (60, 18, 19, 62), (51, 20, 13, 53), (61, 60, 62, 63), (10, 59, 61, 9), (59, 58, 60, 61), (49, 51, 53, 55), (57, 56, 58, 59), (12, 55, 57, 11), (55, 54, 56, 57), (21, 49, 55, 12), (53, 52, 54, 55), (0, 32, 53, 13), (32, 33, 52, 53), (47, 22, 11, 57), (49, 48, 50, 51), (22, 47, 49, 21), (47, 46, 48, 49), (45, 47, 57, 59), (45, 44, 46, 47), (24, 43, 45, 23), (43, 42, 44, 45), (23, 45, 59, 10), (41, 40, 42, 43), (6, 37, 41, 25), (37, 36, 40, 41), (4, 39, 32, 0), (39, 38, 33, 32), (20, 51, 39, 4), (51, 50, 38, 39), (2, 35, 37, 6), (35, 34, 36, 37), (8, 63, 35, 2), (63, 62, 34, 35), (25, 41, 63, 8), (41, 43, 61, 63), (43, 24, 9, 61)])
_uv = me_cube_018.uv_layers.new(name='UVMap')
_uv.uv.foreach_set('vector', [0.5417, 0.2143, 0.625, 0.2143, 0.625, 0.25, 0.5417, 0.25, 0.5417, 0.25, 0.625, 0.25, 0.625, 0.5, 0.5417, 0.5, 0.5417, 0.7143, 0.625, 0.7143, 0.625, 0.75, 0.5417, 0.75, 0.5417, 0.75, 0.625, 0.75, 0.625, 1.0, 0.5417, 1.0, 0.125, 0.7143, 0.375, 0.7143, 0.375, 0.75, 0.125, 0.75, 0.625, 0.7143, 0.875, 0.7143, 0.875, 0.75, 0.625, 0.75, 0.625, 0.5, 0.875, 0.5, 0.875, 0.5357, 0.625, 0.5357, 0.625, 0.5357, 0.875, 0.5357, 0.875, 0.5714, 0.625, 0.5714, 0.625, 0.5714, 0.875, 0.5714, 0.875, 0.6071, 0.625, 0.6071, 0.625, 0.6071, 0.875, 0.6071, 0.875, 0.6429, 0.625, 0.6429, 0.625, 0.6429, 0.875, 0.6429, 0.875, 0.6786, 0.625, 0.6786, 0.625, 0.6786, 0.875, 0.6786, 0.875, 0.7143, 0.625, 0.7143, 0.125, 0.5, 0.375, 0.5, 0.375, 0.5357, 0.125, 0.5357, 0.125, 0.5714, 0.375, 0.5714, 0.375, 0.6071, 0.125, 0.6071, 0.125, 0.6429, 0.375, 0.6429, 0.375, 0.6786, 0.125, 0.6786, 0.5417, 0.5, 0.625, 0.5, 0.625, 0.5357, 0.5417, 0.5357, 0.5417, 0.5357, 0.625, 0.5357, 0.625, 0.5714, 0.5417, 0.5714, 0.5417, 0.5714, 0.625, 0.5714, 0.625, 0.6071, 0.5417, 0.6071, 0.5417, 0.6071, 0.625, 0.6071, 0.625, 0.6429, 0.5417, 0.6429, 0.5417, 0.6429, 0.625, 0.6429, 0.625, 0.6786, 0.5417, 0.6786, 0.5417, 0.6786, 0.625, 0.6786, 0.625, 0.7143, 0.5417, 0.7143, 0.5417, 0.0, 0.625, 0.0, 0.625, 0.03571, 0.5417, 0.03571, 0.5417, 0.03571, 0.625, 0.03571, 0.625, 0.07143, 0.5417, 0.07143, 0.5417, 0.07143, 0.625, 0.07143, 0.625, 0.1071, 0.5417, 0.1071, 0.5417, 0.1071, 0.625, 0.1071, 0.625, 0.1429, 0.5417, 0.1429, 0.5417, 0.1429, 0.625, 0.1429, 0.625, 0.1786, 0.5417, 0.1786, 0.5417, 0.1786, 0.625, 0.1786, 0.625, 0.2143, 0.5417, 0.2143, 0.4583, 0.7143, 0.375, 0.7143, 0.375, 0.03571, 0.4583, 0.03571, 0.4583, 0.1786, 0.5417, 0.1786, 0.5417, 0.2143, 0.4583, 0.2143, 0.375, 0.1429, 0.4583, 0.1429, 0.4583, 0.1786, 0.375, 0.1786, 0.4583, 0.1429, 0.5417, 0.1429, 0.5417, 0.1786, 0.4583, 0.1786, 0.4583, 0.6786, 0.4583, 0.7143, 0.4583, 0.03571, 0.4583, 0.07143, 0.4583, 0.1071, 0.5417, 0.1071, 0.5417, 0.1429, 0.4583, 0.1429, 0.375, 0.07143, 0.4583, 0.07143, 0.4583, 0.1071, 0.375, 0.1071, 0.4583, 0.07143, 0.5417, 0.07143, 0.5417, 0.1071, 0.4583, 0.1071, 0.375, 0.6786, 0.4583, 0.6786, 0.4583, 0.07143, 0.375, 0.07143, 0.4583, 0.03571, 0.5417, 0.03571, 0.5417, 0.07143, 0.4583, 0.07143, 0.375, 0.0, 0.4583, 0.0, 0.4583, 0.03571, 0.375, 0.03571, 0.4583, 0.0, 0.5417, 0.0, 0.5417, 0.03571, 0.4583, 0.03571, 0.4583, 0.6429, 0.375, 0.6429, 0.375, 0.1071, 0.4583, 0.1071, 0.4583, 0.6786, 0.5417, 0.6786, 0.5417, 0.7143, 0.4583, 0.7143, 0.375, 0.6429, 0.4583, 0.6429, 0.4583, 0.6786, 0.375, 0.6786, 0.4583, 0.6429, 0.5417, 0.6429, 0.5417, 0.6786, 0.4583, 0.6786, 0.4583, 0.6071, 0.4583, 0.6429, 0.4583, 0.1071, 0.4583, 0.1429, 0.4583, 0.6071, 0.5417, 0.6071, 0.5417, 0.6429, 0.4583, 0.6429, 0.375, 0.5714, 0.4583, 0.5714, 0.4583, 0.6071, 0.375, 0.6071, 0.4583, 0.5714, 0.5417, 0.5714, 0.5417, 0.6071, 0.4583, 0.6071, 0.375, 0.6071, 0.4583, 0.6071, 0.4583, 0.1429, 0.375, 0.1429, 0.4583, 0.5357, 0.5417, 0.5357, 0.5417, 0.5714, 0.4583, 0.5714, 0.375, 0.5, 0.4583, 0.5, 0.4583, 0.5357, 0.375, 0.5357, 0.4583, 0.5, 0.5417, 0.5, 0.5417, 0.5357, 0.4583, 0.5357, 0.375, 0.75, 0.4583, 0.75, 0.4583, 1.0, 0.375, 1.0, 0.4583, 0.75, 0.5417, 0.75, 0.5417, 1.0, 0.4583, 1.0, 0.375, 0.7143, 0.4583, 0.7143, 0.4583, 0.75, 0.375, 0.75, 0.4583, 0.7143, 0.5417, 0.7143, 0.5417, 0.75, 0.4583, 0.75, 0.375, 0.25, 0.4583, 0.25, 0.4583, 0.5, 0.375, 0.5, 0.4583, 0.25, 0.5417, 0.25, 0.5417, 0.5, 0.4583, 0.5, 0.375, 0.2143, 0.4583, 0.2143, 0.4583, 0.25, 0.375, 0.25, 0.4583, 0.2143, 0.5417, 0.2143, 0.5417, 0.25, 0.4583, 0.25, 0.375, 0.5357, 0.4583, 0.5357, 0.4583, 0.2143, 0.375, 0.2143, 0.4583, 0.5357, 0.4583, 0.5714, 0.4583, 0.1786, 0.4583, 0.2143, 0.4583, 0.5714, 0.375, 0.5714, 0.375, 0.1786, 0.4583, 0.1786])
me_cube_018.update()
me_cube_019 = bpy.data.meshes.new('Cube.019')
me_cube_019.from_pydata([(0.6, -20.2, -1.0), (0.6, -20.2, 15.0), (0.6, 39.4, -1.0), (0.6, 39.4, 15.0), (1.0, -20.2, -1.0), (1.0, -20.2, 15.0), (1.0, 39.4, -1.0), (1.0, 39.4, 15.0)], [], [(0, 1, 3, 2), (2, 3, 7, 6), (6, 7, 5, 4), (4, 5, 1, 0), (2, 6, 4, 0), (7, 3, 1, 5)])
_uv = me_cube_019.uv_layers.new(name='UVMap')
_uv.uv.foreach_set('vector', [0.375, 0.0, 0.625, 0.0, 0.625, 0.25, 0.375, 0.25, 0.375, 0.25, 0.625, 0.25, 0.625, 0.5, 0.375, 0.5, 0.375, 0.5, 0.625, 0.5, 0.625, 0.75, 0.375, 0.75, 0.375, 0.75, 0.625, 0.75, 0.625, 1.0, 0.375, 1.0, 0.125, 0.5, 0.375, 0.5, 0.375, 0.75, 0.125, 0.75, 0.625, 0.5, 0.875, 0.5, 0.875, 0.75, 0.625, 0.75])
me_cube_019.update()
me_cube_020 = bpy.data.meshes.new('Cube.020')
me_cube_020.from_pydata([(0.6, 20.2, -1.0), (0.6, 20.2, 15.0), (0.6, 39.4, -1.0), (0.6, 39.4, 15.0), (1.0, 20.2, -1.0), (1.0, 20.2, 15.0), (1.0, 39.4, -1.0), (1.0, 39.4, 15.0)], [], [(0, 1, 3, 2), (2, 3, 7, 6), (6, 7, 5, 4), (4, 5, 1, 0), (2, 6, 4, 0), (7, 3, 1, 5)])
_uv = me_cube_020.uv_layers.new(name='UVMap')
_uv.uv.foreach_set('vector', [0.375, 0.0, 0.625, 0.0, 0.625, 0.25, 0.375, 0.25, 0.375, 0.25, 0.625, 0.25, 0.625, 0.5, 0.375, 0.5, 0.375, 0.5, 0.625, 0.5, 0.625, 0.75, 0.375, 0.75, 0.375, 0.75, 0.625, 0.75, 0.625, 1.0, 0.375, 1.0, 0.125, 0.5, 0.375, 0.5, 0.375, 0.75, 0.125, 0.75, 0.625, 0.5, 0.875, 0.5, 0.875, 0.75, 0.625, 0.75])
me_cube_020.update()
me_cube_021 = bpy.data.meshes.new('Cube.021')
me_cube_021.from_pydata([(-39.0, -19.0, -250.0), (-39.0, 19.0, -250.0), (39.0, -19.0, -250.0), (39.0, 20.0, -250.0), (21.0, 19.0, -250.0), (0.0, 19.0, -250.0), (-20.0, 19.0, -250.0), (-20.0, -19.0, -250.0), (0.0, -19.0, -250.0), (20.0, -19.0, -250.0), (39.0, 39.0, -250.0), (21.0, 39.0, -250.0), (-40.0, 20.0, -252.0), (-40.0, -20.0, -252.0), (-20.0, 20.0, -252.0), (40.0, -20.0, -252.0), (40.0, 20.0, -252.0), (20.0, -20.0, -252.0), (20.0, 20.0, -252.0), (0.0, 20.0, -252.0), (-20.0, -20.0, -252.0), (0.0, -20.0, -252.0), (40.0, 40.0, -252.0), (20.0, 40.0, -252.0), (-40.0, 20.0, -250.0), (-40.0, -20.0, -250.0), (-20.0, 20.0, -250.0), (40.0, -20.0, -250.0), (40.0, 20.0, -250.0), (20.0, -20.0, -250.0), (20.0, 20.0, -250.0), (0.0, 20.0, -250.0), (-20.0, -20.0, -250.0), (0.0, -20.0, -250.0), (40.0, 40.0, -250.0), (20.0, 40.0, -250.0), (21.0, 19.0, -251.3), (20.0, -19.0, -251.3), (0.0, 19.0, -251.3), (0.0, -19.0, -251.3), (-20.0, 19.0, -251.3), (-20.0, -19.0, -251.3), (39.0, 20.0, -251.3), (-39.0, 19.0, -251.3), (-39.0, -19.0, -251.3), (39.0, -19.0, -251.3), (39.0, 39.0, -251.3), (21.0, 39.0, -251.3)], [], [(28, 27, 15, 16), (34, 28, 16, 22), (25, 24, 12, 13), (27, 29, 17, 15), (29, 33, 21, 17), (16, 18, 23, 22), (18, 16, 15, 17), (12, 14, 20, 13), (14, 19, 21, 20), (19, 18, 17, 21), (26, 31, 19, 14), (35, 34, 22, 23), (24, 26, 14, 12), (32, 25, 13, 20), (33, 32, 20, 21), (30, 35, 23, 18), (31, 30, 18, 19), (7, 8, 39, 41), (1, 0, 44, 43), (11, 4, 36, 47), (9, 2, 45, 37), (0, 7, 41, 44), (0, 1, 24, 25), (1, 6, 26, 24), (3, 2, 27, 28), (2, 9, 29, 27), (5, 4, 30, 31), (6, 5, 31, 26), (7, 0, 25, 32), (8, 7, 32, 33), (9, 8, 33, 29), (11, 10, 34, 35), (4, 11, 35, 30), (10, 3, 28, 34), (45, 42, 36, 37), (36, 38, 39, 37), (38, 40, 41, 39), (44, 41, 40, 43), (47, 36, 42, 46), (4, 5, 38, 36), (3, 10, 46, 42), (6, 1, 43, 40), (8, 9, 37, 39), (5, 6, 40, 38), (2, 3, 42, 45), (10, 11, 47, 46)])
_uv = me_cube_021.uv_layers.new(name='UVMap')
_uv.uv.foreach_set('vector', [0.375, 0.5, 0.375, 0.75, 0.375, 0.75, 0.375, 0.5, 0.375, 0.5, 0.375, 0.5, 0.375, 0.5, 0.375, 0.5, 0.375, 0.0, 0.375, 0.25, 0.375, 0.25, 0.375, 0.0, 0.375, 0.75, 0.375, 0.8125, 0.375, 0.8125, 0.375, 0.75, 0.375, 0.8125, 0.375, 0.875, 0.375, 0.875, 0.375, 0.8125, 0.375, 0.5, 0.3125, 0.5, 0.3125, 0.5, 0.375, 0.5, 0.3125, 0.5, 0.375, 0.5, 0.375, 0.75, 0.3125, 0.75, 0.125, 0.5, 0.1875, 0.5, 0.1875, 0.75, 0.125, 0.75, 0.1875, 0.5, 0.25, 0.5, 0.25, 0.75, 0.1875, 0.75, 0.25, 0.5, 0.3125, 0.5, 0.3125, 0.75, 0.25, 0.75, 0.375, 0.3125, 0.375, 0.375, 0.375, 0.375, 0.375, 0.3125, 0.375, 0.4375, 0.375, 0.5, 0.375, 0.5, 0.375, 0.4375, 0.375, 0.25, 0.375, 0.3125, 0.375, 0.3125, 0.375, 0.25, 0.375, 0.9375, 0.375, 1.0, 0.375, 1.0, 0.375, 0.9375, 0.375, 0.875, 0.375, 0.9375, 0.375, 0.9375, 0.375, 0.875, 0.375, 0.4375, 0.375, 0.4375, 0.375, 0.4375, 0.375, 0.4375, 0.375, 0.375, 0.375, 0.4375, 0.375, 0.4375, 0.375, 0.375, 0.375, 0.9219, 0.375, 0.8625, 0.375, 0.8625, 0.375, 0.9219, 0.375, 0.2711, 0.375, 0.9789, 0.375, 0.9789, 0.375, 0.2711, 0.375, 0.4406, 0.375, 0.4406, 0.375, 0.4406, 0.375, 0.4406, 0.3656, 0.7922, 0.3727, 0.7435, 0.3727, 0.7435, 0.3656, 0.7922, 0.375, 0.9789, 0.375, 0.9219, 0.375, 0.9219, 0.375, 0.9789, 0.375, 0.9789, 0.375, 0.2711, 0.375, 0.25, 0.375, 1.0, 0.375, 0.2711, 0.375, 0.3281, 0.375, 0.3125, 0.375, 0.25, 0.375, 0.4969, 0.3727, 0.7435, 0.375, 0.75, 0.375, 0.5, 0.3727, 0.7435, 0.3656, 0.7922, 0.375, 0.8125, 0.375, 0.75, 0.375, 0.3875, -0.003965, 0.00607, 0.0, 0.0, 0.375, 0.375, 0.375, 0.3281, 0.375, 0.3875, 0.375, 0.375, 0.375, 0.3125, 0.375, 0.9219, 0.375, 0.9789, 0.375, 1.0, 0.375, 0.9375, 0.375, 0.8625, 0.375, 0.9219, 0.375, 0.9375, 0.375, 0.875, 0.3656, 0.7922, 0.375, 0.8625, 0.375, 0.875, 0.375, 0.8125, 0.375, 0.4406, 0.375, 0.4969, 0.375, 0.5, 0.375, 0.4375, 0.375, 0.4406, 0.375, 0.4406, 0.375, 0.4375, 0.375, 0.4375, 0.375, 0.4969, 0.375, 0.4969, 0.375, 0.5, 0.375, 0.5, 0.3727, 0.7435, 0.375, 0.4969, 0.02587, 0.04193, 0.3656, 0.7922, -0.003965, 0.00607, 0.375, 0.3875, 0.375, 0.8625, 0.3656, 0.7922, 0.375, 0.3875, 0.375, 0.3281, 0.375, 0.9219, 0.375, 0.8625, 0.375, 0.9789, 0.375, 0.9219, 0.375, 0.3281, 0.375, 0.2711, 0.375, 0.4406, 0.375, 0.4406, 0.375, 0.4969, 0.375, 0.4969, -0.003965, 0.00607, 0.375, 0.3875, 0.375, 0.3875, -0.003965, 0.00607, 0.375, 0.4969, 0.375, 0.4969, 0.375, 0.4969, 0.375, 0.4969, 0.375, 0.3281, 0.375, 0.2711, 0.375, 0.2711, 0.375, 0.3281, 0.375, 0.8625, 0.3656, 0.7922, 0.3656, 0.7922, 0.375, 0.8625, 0.375, 0.3875, 0.375, 0.3281, 0.375, 0.3281, 0.375, 0.3875, 0.3727, 0.7435, 0.375, 0.4969, 0.375, 0.4969, 0.3727, 0.7435, 0.375, 0.4969, 0.375, 0.4406, 0.375, 0.4406, 0.375, 0.4969])
me_cube_021.update()

# ---- objects
ob_foundation = bpy.data.objects.new('Foundation', me_cube)
ob_wall_0 = bpy.data.objects.new('Wall 0', me_cube_015)
ob_wall_1 = bpy.data.objects.new('Wall 1', me_cube_016)
ob_wall_2 = bpy.data.objects.new('Wall 2', me_cube_017)
ob_wall_1_001 = bpy.data.objects.new('Wall 1.001', me_cube_018)
ob_wall_2_001 = bpy.data.objects.new('Wall 2.001', me_cube_019)
ob_wall_2_002 = bpy.data.objects.new('Wall 2.002', me_cube_020)
ob_ceiling = bpy.data.objects.new('Ceiling', me_cube_021)

# ---- transforms, parenting, visibility, modifiers, constraints
ob_foundation.location = (0.0, 0.0, 0.0)
ob_foundation.scale = (1.0, 1.0, 0.2)
_m = ob_foundation.modifiers.new('Bevel', 'BEVEL')
_m.segments = 2
_m.harden_normals = True
ob_wall_0.location = (39.0, 0.0, 1.0)
_m = ob_wall_0.modifiers.new('Bevel', 'BEVEL')
_m.segments = 2
_m.harden_normals = True
ob_wall_1.location = (-40.6, 0.0, 1.0)
_m = ob_wall_1.modifiers.new('Bevel', 'BEVEL')
_m.segments = 2
_m.harden_normals = True
ob_wall_2.location = (-0.2, -20.6, 1.0)
ob_wall_2.rotation_euler = (0.0, -0.0, 1.571)
_m = ob_wall_2.modifiers.new('Bevel', 'BEVEL')
_m.segments = 2
_m.harden_normals = True
ob_wall_1_001.location = (19.4, 20.0, 1.0)
_m = ob_wall_1_001.modifiers.new('Bevel', 'BEVEL')
_m.segments = 2
_m.harden_normals = True
ob_wall_2_001.location = (-0.2, 19.0, 1.0)
ob_wall_2_001.rotation_euler = (0.0, -0.0, 1.571)
_m = ob_wall_2_001.modifiers.new('Bevel', 'BEVEL')
_m.segments = 2
_m.harden_normals = True
ob_wall_2_002.location = (59.8, 39.0, 1.0)
ob_wall_2_002.rotation_euler = (0.0, -0.0, 1.571)
_m = ob_wall_2_002.modifiers.new('Bevel', 'BEVEL')
_m.segments = 2
_m.harden_normals = True
ob_ceiling.location = (0.0, 0.0, 66.3)
ob_ceiling.scale = (1.0, 1.0, 0.2)
_m = ob_ceiling.modifiers.new('Bevel', 'BEVEL')
_m.segments = 2
_m.harden_normals = True

# ---- collection membership
col_depot_structural.objects.link(ob_foundation)
col_depot_structural.objects.link(ob_wall_0)
col_depot_structural.objects.link(ob_wall_1)
col_depot_structural.objects.link(ob_wall_2)
col_depot_structural.objects.link(ob_wall_1_001)
col_depot_structural.objects.link(ob_wall_2_001)
col_depot_structural.objects.link(ob_wall_2_002)
col_depot_structural.objects.link(ob_ceiling)

# ---- scene / render settings (as saved in the file)
scene.frame_start = 1; scene.frame_end = 250; scene.frame_set(2)
scene.render.engine = 'BLENDER_EEVEE_NEXT'
scene.cycles.sampling_pattern = 'TABULATED_SOBOL'
scene.eevee.ray_tracing_options.trace_max_roughness = 0.0
bpy.context.view_layer.update()

# ---- added for rendering (the .blend has no active camera and no usable light): camera, sun
cam_auto = bpy.data.cameras.new('AutoCamera')
cam_auto.lens = 50.0
cam_auto.sensor_width = 36.0
cam_auto.clip_end = 1951.82
ob_auto_camera = bpy.data.objects.new('AutoCamera', cam_auto)
scene.collection.objects.link(ob_auto_camera)
ob_auto_camera.location = (111.215, -123.458, 71.9222)
ob_auto_camera.rotation_euler = (1.09748, -7.21219e-08, 0.694738)
scene.camera = ob_auto_camera
light_auto_sun = bpy.data.lights.new('AutoSun', 'SUN')
light_auto_sun.energy = 3.0
light_auto_sun.angle = 0.0523599
ob_auto_sun = bpy.data.objects.new('AutoSun', light_auto_sun)
scene.collection.objects.link(ob_auto_sun)
ob_auto_sun.rotation_euler = (0.872665, 0.174533, 0.523599)
bpy.context.view_layer.update()

